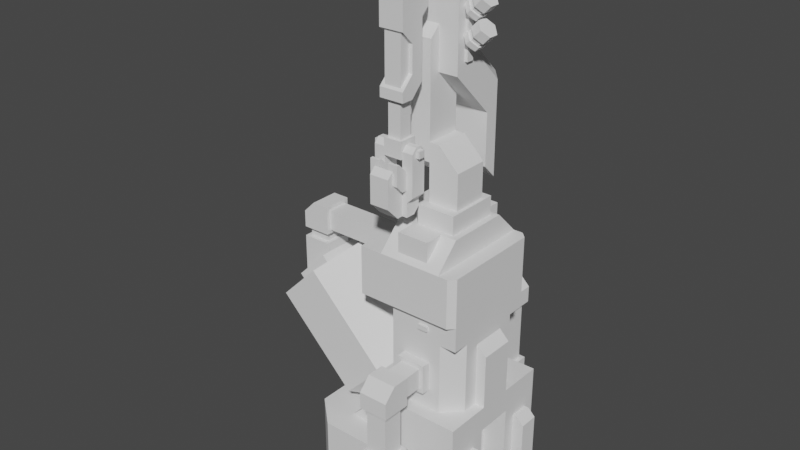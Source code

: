 # Source: fab_tower.blend  (saved by Blender 2.80.75; exported with 4.5.12 LTS)
import bpy
from mathutils import Matrix  # noqa: F401  (used for matrix-valued properties, if any)

bpy.ops.wm.read_factory_settings(use_empty=True)
scene = bpy.context.scene
scene.name = 'Scene'

# ---- collections
col_collection = bpy.data.collections.new('Collection'); scene.collection.children.link(col_collection)

# ---- world
world_world = bpy.data.worlds.new('World'); scene.world = world_world
world_world.use_nodes = True; world_world.node_tree.nodes.clear()
_N = world_world.node_tree.nodes; _L = world_world.node_tree.links
n0 = _N.new('ShaderNodeOutputWorld'); n0.name = 'World Output'; n0.location = (300, 300)
n1 = _N.new('ShaderNodeBackground'); n1.name = 'Background'; n1.location = (10, 300)
n1.inputs[0].default_value = (0.05088, 0.05088, 0.05088, 1.0)
_L.new(n1.outputs[0], n0.inputs[0])
n0.is_active_output = True
world_world.color = (0.05088, 0.05088, 0.05088)
world_world.use_sun_shadow = False
world_world.sun_shadow_jitter_overblur = 0.0

# ---- meshes
me_bot_factory_adv_002 = bpy.data.meshes.new('bot_factory_adv.002')
me_bot_factory_adv_002.from_pydata([(3.811, 0.7849, 1.091), (3.811, -0.7849, 1.091), (3.811, 0.7849, -2.0), (3.811, -0.7849, -2.0), (4.4, 0.7164, 3.091), (4.4, -0.7164, 5.732), (4.4, -0.7164, 3.091), (4.811, -0.7164, 5.323), (4.811, -0.7164, 3.091), (4.811, 0.7164, 5.323), (4.811, 0.7164, 3.091), (4.4, 0.7164, 5.732), (3.707, -2.043, 6.037), (4.4, -1.35, 6.037), (3.707, -2.043, 3.091), (4.4, 1.352, 3.091), (3.707, 2.045, 3.091), (3.068, -3.497, 1.981), (2.213, -3.497, 3.924), (3.068, -3.497, 3.924), (3.068, -4.352, 3.924), (3.068, -4.352, 1.981), (2.213, -3.497, 1.981), (2.213, -4.352, 3.924), (2.213, -4.352, 1.981), (3.241, -4.524, 4.624), (2.041, -4.024, 5.124), (2.041, -3.324, 3.924), (3.241, -4.024, 5.124), (2.041, -4.524, 4.624), (3.068, -2.419, 4.951), (2.213, -2.419, 4.951), (2.213, -3.324, 4.951), (2.213, -2.419, 4.096), (2.213, -3.324, 4.096), (3.068, -3.324, 4.951), (3.068, -2.419, 4.096), (3.068, -3.324, 4.096), (3.241, -3.324, -2.0), (2.041, -3.324, -2.0), (2.041, -1.962, 3.924), (2.041, -2.419, 3.924), (3.241, -2.419, 3.924), (3.241, -1.962, 5.124), (3.241, -1.962, 3.924), (2.041, -1.962, 5.124), (3.241, -2.419, 5.124), (2.681, 4.492, 5.886), (1.981, 3.292, 5.886), (1.981, 4.492, 4.686), (3.181, 4.492, 4.686), (1.981, 3.292, 4.686), (3.181, 3.292, 5.386), (3.181, 3.292, 4.686), (3.181, 4.492, 5.386), (2.681, 3.292, 5.886), (2.041, -4.524, 1.981), (3.241, -4.524, 1.981), (2.041, -4.524, 3.924), (3.241, -4.524, 3.924), (2.041, -2.419, 5.124), (2.041, -3.324, 5.124), (3.241, -3.324, 3.924), (3.241, -3.324, 5.124), (3.241, -4.524, -2.0), (2.041, -3.324, 1.981), (3.241, -3.324, 1.981), (2.041, -4.524, -2.0), (1.981, 4.492, 5.886), (4.4, 1.352, 6.037), (3.707, 2.045, 6.037), (4.4, -1.35, 3.091), (1.517, -2.043, 6.037), (3.008, 4.319, 1.981), (3.008, 4.319, 4.686), (2.153, 4.319, 1.981), (2.153, 4.319, 4.686), (2.153, 3.464, 1.981), (2.153, 3.464, 4.686), (3.008, 3.464, 1.981), (3.008, 3.464, 4.686), (0.6842, 1.936, 3.511), (1.376, -0.01113, 2.819), (1.479, -0.01113, 4.305), (-0.9052, 1.936, 1.921), (0.9788, 0.9622, 2.421), (0.1841, 0.9622, 1.627), (-1.7, -0.01113, 1.126), (-0.2133, -0.01113, 1.229), (0.1841, -0.9845, 1.627), (0.6842, -1.958, 3.511), (0.9788, -0.9845, 2.421), (-4.215, 1.94, 5.227), (-0.9053, -1.958, 1.921), (-1.825, -0.01115, 7.617), (-4.058, -0.9561, 5.384), (-2.779, -0.9561, 6.663), (-4.324, -0.9561, 5.65), (-4.324, 0.9544, 5.65), (-4.058, 0.9544, 5.384), (-2.779, 0.9544, 6.663), (-2.622, 1.94, 6.82), (-2.622, -1.962, 6.82), (-5.011, -0.01115, 4.431), (-3.045, 0.9544, 6.93), (-3.045, -0.9561, 6.93), (-4.215, -1.962, 5.227), (-3.784, -0.6117, 8.892), (-4.284, -0.6117, 8.392), (-3.084, -0.6117, 8.892), (-4.284, -0.6117, 7.692), (-3.084, 0.5883, 8.892), (-4.284, 0.5883, 8.392), (-3.784, 0.5883, 8.892), (0.2239, 0.4158, 7.865), (0.2239, -0.4392, 7.865), (-3.084, 0.4158, 7.865), (-3.084, -0.4392, 7.865), (-3.084, 0.4158, 8.72), (0.2239, -0.4392, 8.72), (0.2239, 0.4158, 8.72), (-3.084, -0.4392, 8.72), (-4.112, 0.4158, 7.692), (-4.112, -0.4392, 7.692), (-4.112, -0.4392, 7.289), (-3.257, -0.4392, 7.692), (-3.257, -0.4392, 7.289), (-3.257, 0.4158, 7.692), (-3.257, 0.4158, 7.289), (-4.112, 0.4158, 7.289), (0.2239, -0.6117, 8.892), (0.2239, 0.5883, 7.692), (0.2239, 0.5883, 8.892), (-4.284, 0.5883, 7.289), (-4.284, -0.6117, 5.69), (-4.284, 0.5883, 5.69), (-4.284, -0.6117, 7.289), (-3.084, -0.6117, 6.89), (-3.084, 0.5883, 6.89), (-3.084, 0.5883, 7.289), (0.2239, -0.6117, 7.692), (-3.084, -0.6117, 7.692), (-4.284, 0.5883, 7.692), (-3.084, 0.5883, 7.692), (-3.084, -0.6117, 7.289), (-2.068, 3.28, 4.686), (-2.068, 4.48, 4.686), (-3.268, 3.98, 4.686), (-2.768, 4.48, 5.886), (-2.068, 3.28, 5.886), (-2.768, 4.48, 4.686), (-3.268, 3.98, 5.886), (-2.24, 3.28, 4.859), (-2.24, 2.407, 4.859), (-3.095, 3.28, 5.714), (-3.095, 3.28, 4.859), (-3.095, 2.407, 5.714), (-3.095, 2.407, 4.859), (-2.24, 2.407, 5.714), (-2.24, 3.28, 5.714), (-2.068, 4.308, 4.859), (-2.068, 4.308, 5.714), (1.981, 4.308, 4.859), (1.981, 3.453, 4.859), (1.981, 3.453, 5.714), (-2.068, 3.453, 4.859), (1.981, 4.308, 5.714), (-2.068, 3.453, 5.714), (-2.068, 1.94, 5.886), (-2.068, 1.94, 4.686), (-2.068, 2.407, 5.886), (-2.068, 2.407, 4.686), (-3.268, 1.94, 4.686), (-3.268, 2.407, 4.686), (-3.268, 2.407, 5.886), (-3.268, 1.94, 5.886), (-2.068, 4.48, 5.886), (-3.268, 3.28, 5.886), (-3.268, 3.28, 4.686), (1.981, 3.292, 1.981), (3.181, 3.292, 1.981), (1.981, 4.492, 1.981), (3.181, 4.492, 1.981), (1.981, 3.292, -2.0), (3.181, 3.292, -2.0), (1.981, 4.492, -2.0), (3.181, 4.492, -2.0), (4.811, -2.616, 3.091), (4.811, 2.616, 3.091), (1.511, 2.616, 3.091), (1.511, -2.616, 3.091), (4.811, -2.616, -2.0), (4.811, 2.616, -2.0), (1.511, 2.616, 0.9906), (1.511, -2.616, 0.9906), (-0.5832, -2.043, 0.9906), (-0.5832, 2.045, 0.9906), (1.511, 2.045, 3.091), (1.511, -2.045, 3.091), (-2.183, -2.043, 0.9906), (-2.183, 2.045, 0.9906), (-2.183, -2.043, -2.0), (-2.183, 2.045, -2.0), (-0.9832, -3.143, 0.9906), (-0.9832, -3.143, -2.0), (-0.9832, 3.145, 0.9906), (-0.9832, 3.145, -2.0), (1.511, 2.616, -2.0), (1.517, 2.045, 0.9906), (1.511, -2.616, -2.0), (1.517, -3.143, -2.0), (1.517, -3.143, 0.9906), (1.517, 3.145, 0.9906), (1.517, 3.145, -2.0), (1.511, -2.045, 0.9906), (0.2168, 2.296, 7.037), (0.2168, -2.293, 7.037), (0.2168, 2.296, 9.037), (0.2168, -2.293, 9.037), (0.7168, 0.7825, 7.037), (0.7168, -0.7801, 7.037), (0.7168, 0.7825, 9.037), (0.7168, -0.7801, 9.037), (0.2168, -1.261, 7.037), (0.2168, -1.261, 9.037), (0.2168, 1.264, 7.037), (0.2168, 1.264, 9.037), (0.7239, 0.5883, 7.692), (0.7239, 0.5883, 8.892), (0.7239, -0.6117, 8.892), (0.7239, -0.6117, 7.692), (4.15, 2.296, 7.037), (4.4, 2.046, 7.037), (4.4, -2.043, 7.037), (4.15, -2.293, 7.037), (4.4, 2.046, 9.037), (4.15, 2.296, 9.037), (4.15, -2.293, 9.037), (4.4, -2.043, 9.037), (4.4, 2.046, 6.037), (4.4, -2.043, 6.037), (1.514, 2.046, 7.037), (1.514, -2.043, 7.037), (1.514, 2.046, 6.037), (3.75, 2.296, 9.037), (3.75, -2.293, 9.037), (1.15, 2.296, 9.037), (1.15, -2.293, 9.037), (3.75, 1.296, 10.04), (3.75, -1.293, 10.04), (1.15, 1.296, 10.04), (1.15, -1.293, 10.04), (3.1, -1.293, 10.04), (1.8, -1.293, 10.04), (3.1, -2.093, 10.04), (1.8, -2.093, 10.04), (3.1, -2.093, 9.237), (1.8, -2.093, 9.237), (3.1, 1.296, 10.04), (1.8, 1.296, 10.04), (3.1, 2.096, 10.04), (1.8, 2.096, 10.04), (3.1, 2.096, 9.237), (1.8, 2.096, 9.237), (4.811, 0.7849, -2.0), (4.811, -0.7849, -2.0), (4.811, -0.7849, 2.091), (4.811, 0.7849, 2.091), (5.311, -1.301, -2.0), (5.311, 1.301, -2.0), (5.311, 2.101, -2.0), (5.311, -2.101, -2.0), (4.811, 2.101, 1.591), (4.811, 1.301, 1.591), (4.811, 2.101, -2.0), (4.811, 1.301, -2.0), (5.011, 1.301, 1.591), (5.311, 1.301, 1.291), (5.311, 2.101, 1.291), (5.011, 2.101, 1.591), (4.811, -1.301, 1.591), (4.811, -2.101, 1.591), (4.811, -1.301, -2.0), (4.811, -2.101, -2.0), (5.011, -2.101, 1.591), (5.311, -2.101, 1.291), (5.311, -1.301, 1.291), (5.011, -1.301, 1.591), (-2.183, 0.2012, 0.5953), (-2.183, -0.1988, 0.3953), (-2.183, -0.1988, 0.5953), (-2.183, 0.2012, 0.3953), (-2.283, 0.2012, 0.5953), (-2.283, -0.1988, 0.5953), (-2.283, -0.1988, 0.3953), (-2.283, 0.2012, 0.3953), (2.758, -2.043, 6.637), (3.158, -2.043, 6.437), (3.158, -2.043, 6.637), (2.758, -2.043, 6.437), (2.758, -2.143, 6.637), (3.158, -2.143, 6.637), (3.158, -2.143, 6.437), (2.758, -2.143, 6.437), (2.758, 2.046, 6.637), (3.158, 2.046, 6.437), (3.158, 2.046, 6.637), (2.758, 2.046, 6.437), (2.758, 2.146, 6.637), (3.158, 2.146, 6.637), (3.158, 2.146, 6.437), (2.758, 2.146, 6.437), (0.9422, -2.043, 10.69), (2.155, -1.651, 10.69), (2.155, -2.043, 10.69), (1.938, -2.043, 11.49), (0.9422, -1.401, 10.94), (1.938, -1.401, 11.49), (2.155, -1.401, 10.94), (0.9422, -1.651, 10.69), (2.388, -1.601, 13.33), (1.938, -1.601, 13.33), (1.159, -1.601, 13.33), (2.388, -2.043, 11.49), (2.388, -1.401, 11.49), (2.155, -2.043, 11.26), (1.938, -1.843, 13.33), (0.9422, -2.043, 11.26), (0.7087, -2.043, 11.49), (1.159, -1.401, 11.49), (1.159, -2.043, 13.13), (1.159, -2.043, 11.49), (1.159, -1.401, 13.13), (0.9422, -1.401, 11.26), (1.938, -2.043, 13.13), (2.388, -1.843, 13.33), (0.7087, -2.043, 13.13), (1.159, -1.843, 13.33), (0.5588, -1.589, 13.22), (0.7087, -1.856, 13.22), (0.5588, -1.856, 13.22), (0.7087, -1.589, 13.22), (0.7087, -1.589, 12.95), (0.7087, -1.856, 12.95), (0.5588, -1.589, 12.95), (0.5588, -1.856, 12.95), (2.538, -1.856, 13.22), (2.388, -1.856, 13.22), (2.538, -1.589, 12.95), (2.538, -1.856, 12.95), (2.388, -1.856, 12.95), (2.388, -1.589, 12.95), (2.538, -1.589, 13.22), (2.388, -1.589, 13.22), (0.7087, -1.401, 13.13), (0.7087, -1.601, 13.33), (0.7087, -1.401, 11.49), (0.7087, -1.843, 13.33), (2.388, -2.043, 13.13), (2.155, -1.401, 11.26), (2.388, -1.401, 13.13), (1.938, -1.401, 13.13), (1.138, -2.558, 12.57), (0.9485, -2.431, 12.82), (0.9485, -2.558, 12.03), (0.9485, -2.257, 11.73), (2.132, -2.257, 11.73), (0.9485, -2.043, 11.73), (1.138, -2.558, 12.03), (0.9485, -2.558, 12.82), (1.342, -2.043, 12.43), (1.138, -2.043, 11.73), (2.132, -2.557, 12.03), (1.942, -2.257, 11.73), (1.942, -2.043, 11.73), (2.132, -2.043, 11.73), (1.738, -2.043, 11.73), (0.9485, -2.043, 12.43), (1.342, -2.431, 12.82), (2.132, -2.043, 12.43), (2.132, -2.431, 12.82), (1.738, -2.431, 12.82), (1.738, -2.558, 12.82), (2.132, -2.558, 12.82), (1.738, -2.167, 12.23), (1.342, -2.395, 12.46), (1.342, -2.167, 11.73), (1.738, -2.167, 11.73), (1.342, -2.558, 12.57), (1.738, -2.395, 12.46), (1.738, -2.043, 12.43), (1.342, -2.167, 12.23), (1.342, -2.043, 11.73), (1.738, -2.558, 12.57), (1.738, -2.558, 12.46), (1.342, -2.558, 12.46), (1.342, -2.558, 12.82), (1.138, -2.801, 12.33), (1.942, -2.043, 10.69), (1.942, -2.801, 11.2), (1.942, -2.557, 12.03), (1.942, -2.801, 12.33), (1.942, -2.294, 10.69), (1.138, -2.801, 11.2), (1.138, -2.294, 10.69), (1.138, -2.257, 11.73), (1.942, -2.558, 12.57), (1.138, -2.043, 10.69), (2.046, -0.8669, 19.17), (2.046, -0.8669, 17.95), (1.046, -0.8669, 17.95), (2.046, -2.151, 18.43), (2.046, -1.41, 19.17), (1.046, -1.41, 19.17), (1.046, -2.151, 18.43), (1.833, 0.2628, 18.79), (1.833, -1.651, 19.2), (1.833, -1.651, 18.93), (1.259, -1.651, 19.2), (1.833, 0.2628, 19.69), (1.833, -0.5745, 18.79), (1.259, -1.169, 19.69), (1.259, 0.2628, 19.69), (1.259, -0.5745, 18.79), (1.259, 0.2628, 18.79), (1.259, -1.651, 18.93), (1.833, -0.5745, 17.81), (1.259, -0.5745, 17.81), (1.259, -1.151, 17.23), (1.833, -1.151, 17.23), (2.046, -2.151, 15.31), (1.168, -2.097, 13.5), (1.168, -1.341, 13.5), (1.925, -1.341, 12.83), (2.046, -1.151, 15.43), (2.046, -1.651, 16.85), (2.046, -1.651, 15.81), (1.046, -2.151, 15.31), (1.046, -1.651, 15.81), (1.046, -1.651, 16.85), (2.046, -2.151, 17.35), (2.046, -1.151, 17.66), (1.046, -1.151, 15.43), (1.893, -2.067, 15.39), (1.893, -2.067, 17.27), (1.2, -2.067, 15.39), (1.2, -2.067, 17.27), (1.2, -1.651, 15.81), (1.2, -1.651, 16.85), (1.893, -1.651, 15.81), (1.893, -1.651, 16.85), (1.278, -1.988, 13.5), (1.815, -1.988, 14.92), (1.815, -1.988, 13.5), (1.046, -2.151, 14.92), (2.046, -2.151, 14.92), (2.046, -1.651, 14.92), (1.046, -1.651, 14.92), (1.925, -2.097, 12.83), (1.168, -1.341, 12.83), (1.278, -1.988, 14.92), (1.278, -1.451, 13.5), (1.815, -1.451, 15.14), (1.815, -1.451, 13.5), (1.278, -1.451, 15.14), (1.925, -2.097, 13.5), (1.168, -2.097, 12.83), (1.925, -1.341, 13.5), (1.656, -1.214, 15.36), (1.656, -1.214, 14.21), (1.436, -1.451, 15.14), (1.436, -1.214, 14.21), (1.436, -1.451, 13.97), (1.436, -1.214, 15.36), (1.656, -1.451, 15.14), (1.656, -1.451, 13.97), (1.742, -1.169, 19.69), (1.35, -1.169, 19.92), (1.35, -1.56, 19.92), (1.35, -1.169, 19.69), (1.35, -1.56, 19.3), (1.742, -1.56, 19.92), (1.742, -1.56, 19.3), (1.742, -1.169, 19.92), (1.833, -1.169, 19.69), (1.046, -1.151, 17.66), (1.046, -2.151, 17.35), (1.046, -0.8669, 19.17), (0.252, 2.06, 14.82), (0.252, 0.8283, 18.38), (0.873, 1.568, 18.38), (0.873, 2.799, 11.07), (2.277, 2.799, 14.82), (2.277, 2.799, 11.07), (0.873, 2.799, 14.82), (2.277, 1.568, 16.06), (2.898, 2.06, 14.82), (2.898, 0.8283, 16.06), (2.277, 1.568, 17.06), (0.873, 1.568, 16.06), (0.873, 1.568, 17.06), (2.277, 1.568, 18.38), (2.898, 1.502, 11.63), (0.252, 1.502, 11.63), (2.094, 0.7357, 14.5), (2.094, -0.7337, 12.34), (2.094, 0.7357, 12.34), (2.094, -0.3066, 17.23), (3.015, 0.3885, 17.71), (3.015, 0.07506, 17.71), (2.889, 0.07506, 17.71), (2.889, 0.07506, 15.98), (2.889, 0.3885, 17.71), (3.015, 0.3885, 15.98), (0.5715, -0.7337, 16.81), (2.094, -0.7337, 16.81), (0.5715, 0.7357, 12.34), (0.5715, -0.3066, 17.23), (0.252, 0.8283, 16.06), (2.898, 1.502, 13.73), (2.277, -0.3066, 18.38), (2.277, 1.965, 18.38), (0.873, 1.965, 18.38), (0.873, -0.3066, 18.38), (0.5715, 0.7357, 14.5), (3.015, 0.07507, 15.98), (2.889, 0.3885, 15.98), (0.252, 2.06, 11.07), (0.873, 1.966, 17.46), (2.277, 1.966, 17.46), (2.277, -0.3066, 19.51), (2.277, 0.8283, 19.51), (0.873, 0.8283, 19.51), (0.873, -0.3066, 19.51), (0.5715, -0.3185, 11.93), (2.898, 0.8283, 18.38), (2.898, -0.3066, 15.54), (2.898, -0.3066, 18.38), (0.252, -0.3066, 18.38), (0.252, -0.3066, 15.54), (0.252, 1.502, 13.73), (2.898, 2.06, 11.07), (2.094, -0.3185, 11.93), (0.5715, -0.7337, 12.34), (0.5715, 0.3205, 11.93), (2.094, 0.3205, 11.93), (3.475, -1.116, 10.8), (1.437, 0.6529, 10.8), (1.895, 1.116, 10.8), (1.895, 1.116, 10.03), (1.437, -0.6523, 10.8), (1.437, -0.6523, 10.03), (1.895, -1.116, 10.03), (1.895, -1.116, 10.8), (3.475, 1.116, 10.03), (3.475, -1.116, 10.03), (3.475, 1.116, 10.8), (1.437, 0.6529, 10.03), (2.496, -0.7344, 13.09), (2.094, 0.7351, 13.09), (3.343, -0.7344, 12.24), (3.343, -0.7344, 10.8), (3.343, 0.7351, 10.8), (2.094, -0.7344, 13.09), (2.094, 0.7351, 10.8), (2.094, -0.7344, 10.8), (3.343, 0.7351, 12.24), (2.496, 0.7351, 13.09), (0.1353, 0.3885, 17.71), (0.1353, 0.07506, 17.71), (0.2613, 0.07506, 17.71), (0.2613, 0.07506, 15.98), (0.2613, 0.3885, 17.71), (0.1353, 0.3885, 15.98), (0.1353, 0.07507, 15.98), (0.2613, 0.3885, 15.98), (3.345, 0.02929, 17.47), (3.345, 0.4292, 17.47), (2.855, 0.02929, 17.96), (3.008, 0.4292, 18.12), (3.498, 0.4292, 17.63), (3.253, 0.6292, 17.87), (3.934, 0.4297, 18.06), (3.689, 0.6301, 18.31), (2.854, 0.2293, 17.47), (3.1, 0.6292, 17.72), (2.855, 0.4292, 17.96), (3.1, -0.1707, 17.72), (3.449, 0.389, 17.68), (3.599, 0.06948, 17.83), (3.403, 0.5488, 18.02), (3.599, 0.389, 17.83), (3.253, 0.5488, 17.87), (3.208, 0.389, 18.22), (3.058, 0.389, 18.07), (3.058, 0.06948, 18.07), (3.208, 0.06948, 18.22), (3.449, 0.06948, 17.68), (3.403, -0.09028, 18.02), (3.253, -0.09028, 17.87), (3.649, 0.4297, 17.78), (3.443, 0.4297, 18.55), (3.158, 0.4297, 18.27), (3.443, 0.02885, 18.55), (3.689, -0.1716, 18.31), (3.649, 0.02885, 17.78), (3.934, 0.02885, 18.06), (3.158, 0.02885, 18.27), (3.403, -0.1716, 18.02), (3.403, 0.6301, 18.02), (3.498, 0.02929, 17.63), (3.008, 0.02929, 18.12), (3.253, -0.1707, 17.87), (3.345, 0.02929, 16.44), (3.498, 0.02929, 16.59), (3.253, -0.1707, 16.84), (2.855, 0.02929, 16.93), (3.1, -0.1707, 16.68), (3.008, 0.4292, 17.08), (3.498, 0.4292, 16.59), (3.253, 0.6292, 16.84), (3.345, 0.4292, 16.44), (3.689, -0.1716, 17.27), (3.1, 0.6292, 16.68), (2.855, 0.4292, 16.93), (2.854, 0.2293, 16.44), (3.449, 0.06948, 16.64), (3.449, 0.389, 16.64), (3.403, 0.5488, 16.99), (3.599, 0.389, 16.79), (3.253, 0.5488, 16.84), (3.208, 0.389, 17.18), (3.058, 0.389, 17.03), (3.058, 0.06948, 17.03), (3.253, -0.09028, 16.84), (3.208, 0.06948, 17.18), (3.403, -0.09028, 16.99), (3.599, 0.06948, 16.79), (3.934, 0.02885, 17.03), (3.934, 0.4297, 17.03), (3.689, 0.6301, 17.27), (3.649, 0.4297, 16.74), (3.158, 0.4297, 17.23), (3.443, 0.4297, 17.52), (3.443, 0.02885, 17.52), (3.158, 0.02885, 17.23), (3.403, -0.1716, 16.99), (3.649, 0.02885, 16.74), (3.403, 0.6301, 16.99), (3.008, 0.02929, 17.08), (-0.1952, 0.02929, 17.47), (-0.1952, 0.4292, 17.47), (0.2946, 0.02929, 17.96), (0.1417, 0.4292, 18.12), (-0.3481, 0.4292, 17.63), (-0.1032, 0.6292, 17.87), (-0.7842, 0.4297, 18.06), (-0.5388, 0.6301, 18.31), (0.2959, 0.2293, 17.47), (0.04967, 0.6292, 17.72), (0.2946, 0.4292, 17.96), (0.04967, -0.1707, 17.72), (-0.2989, 0.389, 17.68), (-0.4491, 0.06948, 17.83), (-0.2534, 0.5488, 18.02), (-0.4491, 0.389, 17.83), (-0.1032, 0.5488, 17.87), (-0.05771, 0.389, 18.22), (0.09243, 0.389, 18.07), (0.09243, 0.06948, 18.07), (-0.05771, 0.06948, 18.22), (-0.2989, 0.06948, 17.68), (-0.2534, -0.09028, 18.02), (-0.1032, -0.09028, 17.87), (-0.4988, 0.4297, 17.78), (-0.2934, 0.4297, 18.55), (-0.007942, 0.4297, 18.27), (-0.2934, 0.02885, 18.55), (-0.5388, -0.1716, 18.31), (-0.4988, 0.02885, 17.78), (-0.7842, 0.02885, 18.06), (-0.007942, 0.02885, 18.27), (-0.2534, -0.1716, 18.02), (-0.2534, 0.6301, 18.02), (-0.3481, 0.02929, 17.63), (0.1417, 0.02929, 18.12), (-0.1032, -0.1707, 17.87), (-0.1952, 0.02929, 16.44), (-0.3481, 0.02929, 16.59), (-0.1032, -0.1707, 16.84), (0.2946, 0.02929, 16.93), (0.04967, -0.1707, 16.68), (0.1417, 0.4292, 17.08), (-0.3481, 0.4292, 16.59), (-0.1032, 0.6292, 16.84), (-0.1952, 0.4292, 16.44), (-0.5388, -0.1716, 17.27), (0.04967, 0.6292, 16.68), (0.2946, 0.4292, 16.93), (0.2959, 0.2293, 16.44), (-0.2989, 0.06948, 16.64), (-0.2989, 0.389, 16.64), (-0.2534, 0.5488, 16.99), (-0.4491, 0.389, 16.79), (-0.1032, 0.5488, 16.84), (-0.05771, 0.389, 17.18), (0.09243, 0.389, 17.03), (0.09243, 0.06948, 17.03), (-0.1032, -0.09028, 16.84), (-0.05771, 0.06948, 17.18), (-0.2534, -0.09028, 16.99), (-0.4491, 0.06948, 16.79), (-0.7842, 0.02885, 17.03), (-0.7842, 0.4297, 17.03), (-0.5388, 0.6301, 17.27), (-0.4988, 0.4297, 16.74), (-0.007942, 0.4297, 17.23), (-0.2934, 0.4297, 17.52), (-0.2934, 0.02885, 17.52), (-0.007942, 0.02885, 17.23), (-0.2534, -0.1716, 16.99), (-0.4988, 0.02885, 16.74), (-0.2534, 0.6301, 16.99), (0.1417, 0.02929, 17.08)], [], [(1, 3, 2, 0), (151, 177, 149, 176, 148), (113, 107, 109, 111), (128, 129, 122, 127), (5, 7, 9, 11), (70, 16, 197, 243), (56, 67, 64, 57), (24, 21, 20, 23), (42, 44, 43, 46), (47, 54, 50, 49, 68), (101, 94, 83, 81), (68, 49, 51, 48), (80, 79, 73, 74), (105, 96, 100, 104), (118, 120, 114, 116), (124, 126, 125, 123), (142, 143, 141, 110), (139, 144, 137, 138), (145, 146, 176, 149), (170, 174, 175, 168), (161, 166, 162, 160), (26, 29, 25, 28), (133, 139, 138, 135), (108, 107, 113, 112), (32, 35, 30, 31), (61, 63, 62, 27), (65, 39, 67, 56), (78, 77, 79, 80), (118, 121, 119, 120), (66, 38, 39, 65), (84, 86, 88, 87), (102, 90, 83, 94), (172, 173, 171, 169), (6, 8, 7, 5), (129, 124, 123, 122), (107, 108, 110, 141, 109), (192, 207, 193, 189, 188), (4, 11, 9, 10), (57, 64, 38, 66), (21, 17, 19, 20), (33, 36, 37, 34), (26, 61, 27, 58, 29), (32, 31, 33, 34), (68, 48, 55, 47), (28, 25, 59, 62, 63), (53, 50, 54, 52), (40, 41, 60, 45), (51, 53, 52, 55, 48), (42, 41, 40, 44), (58, 27, 62, 59), (72, 198, 14, 12), (66, 65, 56, 57), (243, 197, 198, 72), (49, 50, 53, 51), (60, 41, 42, 46), (106, 103, 87, 93), (93, 89, 91, 90), (83, 90, 91, 82), (76, 74, 73, 75), (98, 99, 95, 97), (126, 128, 127, 125), (92, 101, 81, 84), (105, 97, 95, 96), (112, 113, 111, 143, 142), (136, 144, 139, 133), (119, 121, 117, 115), (117, 116, 114, 115), (142, 110, 108, 112), (92, 84, 87, 103), (132, 131, 140, 130), (151, 147, 178, 177), (178, 145, 149, 177), (161, 167, 164, 166), (171, 173, 174, 170), (167, 165, 163, 164), (173, 172, 175, 174), (165, 160, 162, 163), (90, 102, 106, 93), (176, 146, 150, 148), (154, 156, 158, 159), (157, 155, 152, 153), (61, 26, 28, 63), (12, 14, 71, 13), (70, 69, 15, 16), (104, 98, 97, 105), (93, 87, 88, 89), (109, 141, 143, 111), (104, 100, 99, 98), (144, 136, 134, 137), (153, 152, 159, 158), (35, 37, 36, 30), (47, 55, 52, 54), (81, 83, 82, 85), (76, 75, 77, 78), (133, 135, 134, 136), (92, 103, 106, 102, 94, 101), (150, 147, 151, 148), (147, 150, 146, 145, 178), (155, 157, 156, 154), (17, 22, 18, 19), (22, 24, 23, 18), (45, 60, 46, 43), (84, 81, 85, 86), (58, 59, 25, 29), (169, 171, 170, 168), (182, 181, 179, 180), (182, 180, 184, 186), (180, 179, 183, 184), (179, 181, 185, 183), (181, 182, 186, 185), (197, 16, 15, 4, 10, 188, 189), (194, 209, 191, 187, 190), (198, 197, 196, 195), (207, 213, 212, 193), (6, 5, 11, 4, 15, 69, 13, 71), (6, 71, 14, 198, 190, 187, 8), (199, 200, 202, 201), (199, 201, 204, 203), (196, 208, 193, 212, 205, 200, 199, 203, 211, 194, 214, 195), (202, 200, 205, 206), (194, 211, 210, 209), (206, 205, 212, 213), (203, 204, 210, 211), (195, 214, 198), (194, 190, 198, 214), (193, 208, 197, 189), (196, 197, 208), (221, 222, 224, 218, 237, 238, 235, 236, 217, 226), (223, 216, 218, 224), (233, 232, 235, 238), (225, 219, 221, 226), (219, 220, 222, 221), (216, 234, 237, 218), (231, 215, 217, 236), (220, 223, 224, 222), (215, 225, 226, 217), (132, 228, 227, 131), (130, 229, 228, 132), (131, 227, 230, 140), (140, 230, 229, 130), (233, 238, 237, 234), (235, 232, 231, 236), (242, 241, 243, 72), (233, 242, 241, 232), (13, 240, 12), (70, 239, 69), (232, 239, 70, 243, 241), (69, 239, 232, 233, 240, 13), (72, 12, 240, 233, 242), (223, 220, 219, 225, 215, 231, 232, 241, 242, 233, 234, 216), (245, 249, 251, 247), (244, 246, 250, 248), (250, 251, 249, 248), (245, 244, 248, 249), (251, 250, 246, 247), (253, 255, 254, 252), (255, 257, 256, 254), (254, 256, 252), (255, 253, 257), (259, 258, 260, 261), (261, 260, 262, 263), (260, 258, 262), (261, 263, 259), (7, 8, 10, 9), (267, 0, 2, 264), (265, 3, 1, 266), (266, 1, 0, 267), (187, 191, 265, 266, 267, 264, 192, 188, 10, 8), (276, 273, 275, 269, 277), (270, 274, 272, 279, 278), (270, 278, 277, 269), (284, 281, 283, 271, 285), (278, 279, 276, 277), (279, 272, 273, 276), (268, 282, 280, 287, 286), (268, 286, 285, 271), (286, 287, 284, 285), (287, 280, 281, 284), (292, 295, 294, 293), (288, 291, 295, 292), (289, 290, 293, 294), (291, 289, 294, 295), (290, 288, 292, 293), (300, 303, 302, 301), (296, 299, 303, 300), (297, 298, 301, 302), (299, 297, 302, 303), (298, 296, 300, 301), (308, 309, 310, 311), (304, 308, 311, 307), (305, 310, 309, 306), (307, 311, 310, 305), (306, 309, 308, 304), (410, 487, 408, 409), (512, 510, 509, 508), (567, 559, 563, 558), (535, 497, 495, 498, 501), (508, 509, 525, 513), (402, 404, 407, 398), (499, 494, 488, 518), (531, 532, 533, 530), (562, 566, 560, 561), (413, 414, 411, 412), (459, 432, 467, 433), (446, 445, 443, 444), (350, 351, 348, 349), (338, 340, 339, 341), (370, 392, 376, 390, 379, 375, 374, 398, 407, 371, 367, 377), (437, 454, 455, 430), (476, 479, 477, 483), (541, 493, 492, 496), (495, 497, 496, 492), (460, 451, 461, 464), (470, 472, 471, 473), (460, 452, 453, 451), (356, 333, 327, 328), (330, 331, 329, 332, 322, 337), (361, 317, 315, 334, 326, 321), (326, 335, 320, 321), (564, 565, 563, 559), (411, 414, 486, 440), (316, 318, 313, 319), (381, 380, 379, 390), (392, 386, 387, 376), (389, 385, 395, 394), (487, 413, 412, 408), (463, 453, 452, 462), (416, 418, 425, 417), (420, 423, 424, 415), (525, 511, 526, 513), (440, 486, 439, 435), (428, 427, 426, 429), (466, 459, 433, 458), (471, 469, 468, 473), (500, 499, 518, 489, 490), (421, 418, 416, 484), (414, 413, 487, 410, 485, 442, 457, 454, 437, 438, 439, 486), (508, 513, 526, 512), (523, 490, 489, 538), (521, 522, 532, 531), (528, 522, 521, 529), (433, 467, 465, 458), (400, 406, 401, 399, 402, 398, 374, 373), (554, 549, 548, 556), (545, 542, 534, 544), (436, 438, 437, 430), (349, 348, 352, 346), (384, 391, 385, 389), (475, 469, 471, 472), (553, 546, 556, 548, 547, 550), (541, 527, 491, 493), (373, 374, 375, 366), (337, 357, 336, 330), (481, 482, 476, 483), (478, 477, 479, 480), (491, 494, 492, 493), (536, 537, 520, 523, 538, 539), (504, 506, 516, 524), (357, 337, 322, 355), (323, 325, 359, 324), (329, 331, 315, 317), (359, 325, 314, 313, 318), (321, 320, 360, 361), (397, 403, 399, 401), (316, 319, 312, 327, 333), (329, 317, 361, 360, 324, 359, 318, 316, 333, 356, 354, 332), (345, 344, 342, 343), (354, 356, 328, 336, 357, 355), (352, 348, 351, 353), (346, 347, 350, 349), (344, 345, 340, 338), (353, 347, 346, 352), (403, 404, 402, 399), (393, 388, 362, 397, 401, 406), (334, 315, 331, 330, 336, 328, 327, 312, 314, 325, 323, 358), (365, 364, 369, 363, 377, 367), (369, 364, 368, 362, 388, 396), (364, 365, 405, 368), (405, 365, 367, 371), (372, 366, 375, 379, 380, 383), (400, 373, 366, 372), (335, 326, 334, 358), (363, 378, 370, 377), (369, 396, 378, 363), (454, 457, 456, 455), (384, 387, 386, 391), (393, 394, 395, 388), (498, 495, 499, 500), (393, 382, 381, 390, 376, 387, 384, 389, 394), (382, 393, 406, 400, 372, 383), (370, 378, 396, 388, 395, 385, 391, 386, 392), (485, 410, 409, 441), (354, 355, 322, 332), (424, 422, 419, 415), (422, 424, 423, 427, 428, 425, 418, 421), (426, 427, 423, 420), (429, 417, 425, 428), (439, 438, 436, 435), (467, 432, 431, 465), (459, 466, 431, 432), (419, 484, 416, 417, 429, 426, 420, 415), (431, 466, 458, 465), (461, 463, 462, 464), (481, 483, 477, 478), (481, 478, 480, 482), (442, 485, 441, 434), (494, 491, 527, 488), (440, 435, 436, 430, 455, 456, 434, 441, 409, 408, 412, 411), (474, 468, 469, 475), (510, 511, 525, 509), (545, 506, 504, 507, 515, 505, 542), (540, 503, 502, 519), (457, 442, 434, 456), (495, 492, 494, 499), (498, 500, 528, 529), (515, 514, 543, 505), (319, 313, 314, 312), (530, 533, 523, 520), (554, 556, 546, 555), (522, 528, 500, 490, 523, 533, 532), (531, 530, 520, 501, 498, 529, 521), (541, 496, 497, 535, 537, 536, 519, 502), (446, 448, 447, 445), (502, 503, 527, 541), (520, 537, 535, 501), (546, 553, 552, 555), (540, 539, 538, 489, 518, 488, 527, 503), (536, 539, 540, 519), (517, 524, 516, 544, 534, 543, 514), (557, 551, 550, 547), (506, 545, 544, 516), (505, 543, 534, 542), (551, 552, 553, 550), (564, 559, 567, 566, 562), (560, 558, 563, 565, 561), (566, 567, 558, 560), (335, 358, 323, 324, 360, 320), (548, 549, 557, 547), (339, 340, 345, 343), (382, 383, 380, 381), (449, 450, 444, 443), (507, 517, 514, 515), (368, 405, 371, 407, 404, 403, 397, 362), (484, 419, 422, 421), (341, 342, 344, 338), (554, 555, 552, 551, 557, 549), (572, 568, 569, 570), (568, 573, 574, 569), (574, 573, 575, 571), (568, 572, 575, 573), (570, 569, 574, 571), (597, 589, 598, 599), (619, 614, 613, 621), (576, 584, 577), (577, 584, 585), (585, 584, 586), (586, 584, 578), (578, 584, 587), (587, 584, 576), (615, 617, 613, 614), (583, 609, 602, 601), (593, 594, 595, 596), (582, 600, 609, 583), (590, 592, 594, 593), (611, 612, 610, 580, 581, 579), (605, 608, 607, 602, 609, 600), (605, 606, 604, 608), (613, 625, 621), (621, 625, 623), (623, 625, 624), (624, 625, 616), (616, 625, 617), (617, 625, 613), (619, 621, 623, 620), (639, 638, 647, 641), (649, 615, 614, 619, 620, 618), (642, 648, 641, 647, 646, 645), (630, 632, 631, 628), (602, 607, 603, 601), (615, 649, 616, 617), (634, 636, 635, 633), (610, 612, 587, 576), (578, 611, 579, 586), (580, 610, 576, 577), (620, 623, 624, 618), (591, 589, 597, 588), (598, 596, 595, 599), (603, 604, 606, 582, 583, 601), (588, 592, 590, 591), (582, 606, 605, 600), (604, 603, 607, 608), (622, 644, 645, 646), (642, 645, 644, 643), (638, 639, 640, 643, 644, 622), (639, 641, 648, 640), (640, 648, 642, 643), (581, 585, 586, 579), (616, 649, 618, 624), (632, 633, 635, 631), (626, 637, 636, 634), (647, 638, 622, 646), (629, 637, 626, 627), (612, 611, 578, 587), (580, 577, 585, 581), (627, 630, 628, 629), (671, 673, 672, 663), (693, 695, 687, 688), (650, 651, 658), (651, 659, 658), (659, 660, 658), (660, 652, 658), (652, 661, 658), (661, 650, 658), (689, 688, 687, 691), (657, 675, 676, 683), (667, 670, 669, 668), (656, 657, 683, 674), (664, 667, 668, 666), (685, 653, 655, 654, 684, 686), (679, 674, 683, 676, 681, 682), (679, 682, 678, 680), (687, 695, 699), (695, 697, 699), (697, 698, 699), (698, 690, 699), (690, 691, 699), (691, 687, 699), (693, 694, 697, 695), (713, 715, 721, 712), (723, 692, 694, 693, 688, 689), (716, 719, 720, 721, 715, 722), (704, 702, 705, 706), (676, 675, 677, 681), (689, 691, 690, 723), (708, 707, 709, 710), (684, 650, 661, 686), (652, 660, 653, 685), (654, 651, 650, 684), (694, 692, 698, 697), (665, 662, 671, 663), (672, 673, 669, 670), (677, 675, 657, 656, 680, 678), (662, 665, 664, 666), (656, 674, 679, 680), (678, 682, 681, 677), (696, 720, 719, 718), (716, 717, 718, 719), (712, 696, 718, 717, 714, 713), (713, 714, 722, 715), (714, 717, 716, 722), (655, 653, 660, 659), (690, 698, 692, 723), (706, 705, 709, 707), (700, 708, 710, 711), (721, 720, 696, 712), (703, 701, 700, 711), (686, 661, 652, 685), (654, 655, 659, 651), (701, 703, 702, 704)])
_uv = me_bot_factory_adv_002.uv_layers.new(name='UVMap')
_uv.uv.foreach_set('vector', [0.2528, 0.7109, 0.2528, 0.609, 0.3045, 0.609, 0.3045, 0.7109, 0.5216, 0.5549, 0.5447, 0.5549, 0.5447, 0.5944, 0.5051, 0.5944, 0.5051, 0.5714, 0.7692, 0.7186, 0.7297, 0.7186, 0.7297, 0.6955, 0.7692, 0.6955, 0.523, 0.03318, 0.523, 0.06136, 0.5097, 0.06136, 0.5097, 0.03318, 0.4958, 0.8712, 0.4957, 0.8521, 0.543, 0.8521, 0.543, 0.8712, 0.995, 0.288, 0.8978, 0.288, 0.8978, 0.2156, 0.9949, 0.2157, 0.04455, 0.5903, 0.04455, 0.459, 0.08411, 0.459, 0.08411, 0.5903, 0.5675, 0.005, 0.5957, 0.005, 0.5957, 0.06902, 0.5675, 0.06902, 0.8789, 0.6028, 0.8943, 0.6028, 0.8943, 0.6424, 0.8789, 0.6424, 0.5051, 0.6705, 0.5216, 0.654, 0.5447, 0.654, 0.5447, 0.6935, 0.5051, 0.6935, 0.005, 0.3017, 0.005, 0.2275, 0.1592, 0.2275, 0.1592, 0.3017, 0.7692, 0.765, 0.7692, 0.8045, 0.7297, 0.8045, 0.7297, 0.765, 0.5362, 0.109, 0.6254, 0.109, 0.6254, 0.1372, 0.5362, 0.1372, 0.2618, 0.5876, 0.2494, 0.5876, 0.2494, 0.5246, 0.2618, 0.5246, 0.7444, 0.1372, 0.6354, 0.1372, 0.6354, 0.109, 0.7444, 0.109, 0.523, 0.08955, 0.523, 0.1177, 0.5097, 0.1177, 0.5097, 0.08955, 0.7692, 0.765, 0.7692, 0.8045, 0.7297, 0.8045, 0.7297, 0.765, 0.553, 0.7921, 0.553, 0.7526, 0.5661, 0.7526, 0.5661, 0.7921, 0.7692, 0.6559, 0.7692, 0.6955, 0.7297, 0.6955, 0.7297, 0.6559, 0.8789, 0.6028, 0.8393, 0.6028, 0.8393, 0.5874, 0.8789, 0.5874, 0.7544, 0.1372, 0.8879, 0.1372, 0.8879, 0.1653, 0.7544, 0.1653, 0.7297, 0.7419, 0.7297, 0.7186, 0.7692, 0.7186, 0.7692, 0.7419, 0.553, 0.8317, 0.553, 0.7921, 0.5661, 0.7921, 0.6057, 0.8317, 0.7297, 0.7419, 0.7297, 0.7186, 0.7692, 0.7186, 0.7692, 0.7419, 0.858, 0.473, 0.858, 0.4448, 0.8879, 0.4448, 0.8879, 0.473, 0.7297, 0.765, 0.7692, 0.765, 0.7692, 0.8045, 0.7297, 0.8045, 0.005, 0.5903, 0.005, 0.459, 0.04455, 0.459, 0.04455, 0.5903, 0.5362, 0.0808, 0.6254, 0.0808, 0.6254, 0.109, 0.5362, 0.109, 0.7444, 0.1372, 0.7444, 0.1653, 0.6354, 0.1653, 0.6354, 0.1372, 0.1237, 0.5903, 0.1237, 0.459, 0.1632, 0.459, 0.1632, 0.5903, 0.1592, 0.3759, 0.2047, 0.3941, 0.2047, 0.4312, 0.1592, 0.45, 0.005, 0.1533, 0.1592, 0.1533, 0.1592, 0.2275, 0.005, 0.2275, 0.8393, 0.6578, 0.8393, 0.6424, 0.8789, 0.6424, 0.8789, 0.6578, 0.947, 0.9196, 0.947, 0.9061, 0.8734, 0.9061, 0.86, 0.9196, 0.523, 0.06136, 0.523, 0.08955, 0.5097, 0.08955, 0.5097, 0.06136, 0.5051, 0.6705, 0.5216, 0.654, 0.5447, 0.654, 0.5447, 0.6935, 0.5051, 0.6935, 0.8222, 0.8175, 0.8222, 0.7087, 0.9208, 0.7087, 0.99, 0.7087, 0.99, 0.8175, 0.947, 0.9196, 0.86, 0.9196, 0.8734, 0.9061, 0.947, 0.9061, 0.08411, 0.5903, 0.08411, 0.459, 0.1237, 0.459, 0.1237, 0.5903, 0.5957, 0.005, 0.6239, 0.005, 0.6239, 0.06902, 0.5957, 0.06902, 0.8879, 0.3885, 0.8879, 0.4167, 0.858, 0.4167, 0.858, 0.3885, 0.5216, 0.4558, 0.5447, 0.4558, 0.5447, 0.4953, 0.5051, 0.4953, 0.5051, 0.4722, 0.858, 0.473, 0.8879, 0.473, 0.8879, 0.5012, 0.858, 0.5012, 0.7692, 0.765, 0.7297, 0.765, 0.7297, 0.7419, 0.7692, 0.7419, 0.5051, 0.4722, 0.5216, 0.4558, 0.5447, 0.4558, 0.5447, 0.4953, 0.5051, 0.4953, 0.7297, 0.6955, 0.7692, 0.6955, 0.7692, 0.7186, 0.7297, 0.7186, 0.824, 0.6028, 0.8393, 0.6028, 0.8393, 0.6424, 0.824, 0.6424, 0.5447, 0.644, 0.5051, 0.644, 0.5051, 0.6209, 0.5216, 0.6044, 0.5447, 0.6044, 0.8789, 0.6028, 0.8393, 0.6028, 0.8393, 0.5874, 0.8789, 0.5874, 0.7297, 0.6955, 0.7297, 0.6559, 0.7692, 0.6559, 0.7692, 0.6955, 0.995, 0.5138, 0.8979, 0.514, 0.8979, 0.4416, 0.995, 0.4416, 0.275, 0.8355, 0.275, 0.7959, 0.3145, 0.7959, 0.3145, 0.8355, 0.9949, 0.2157, 0.8978, 0.2156, 0.8979, 0.0808, 0.995, 0.08092, 0.7692, 0.6559, 0.7692, 0.6955, 0.7297, 0.6955, 0.7297, 0.6559, 0.8393, 0.6424, 0.8393, 0.6028, 0.8789, 0.6028, 0.8789, 0.6424, 0.005, 0.07917, 0.005, 0.005, 0.1592, 0.005, 0.1592, 0.07917, 0.1592, 0.07917, 0.2047, 0.09793, 0.2047, 0.135, 0.1592, 0.1533, 0.1592, 0.2275, 0.1592, 0.1533, 0.2047, 0.172, 0.2047, 0.209, 0.5362, 0.1653, 0.5362, 0.1372, 0.6254, 0.1372, 0.6254, 0.1653, 0.3214, 0.5246, 0.3339, 0.5246, 0.3339, 0.5876, 0.3214, 0.5876, 0.523, 0.005, 0.523, 0.03318, 0.5097, 0.03318, 0.5097, 0.005, 0.005, 0.3759, 0.005, 0.3017, 0.1592, 0.3017, 0.1592, 0.3759, 0.2618, 0.5876, 0.3214, 0.5876, 0.3214, 0.6, 0.2618, 0.6, 0.5051, 0.6705, 0.5216, 0.654, 0.5447, 0.654, 0.5447, 0.6935, 0.5051, 0.6935, 0.5353, 0.9208, 0.4958, 0.9208, 0.4958, 0.8812, 0.5353, 0.8812, 0.6354, 0.1653, 0.7444, 0.1653, 0.7444, 0.1935, 0.6354, 0.1935, 0.7444, 0.0808, 0.7444, 0.109, 0.6354, 0.109, 0.6354, 0.0808, 0.7692, 0.765, 0.7297, 0.765, 0.7297, 0.7419, 0.7692, 0.7419, 0.005, 0.3759, 0.1592, 0.3759, 0.1592, 0.45, 0.005, 0.45, 0.8393, 0.6028, 0.8789, 0.6028, 0.8789, 0.6424, 0.8393, 0.6424, 0.7297, 0.7419, 0.7692, 0.7419, 0.7692, 0.765, 0.7297, 0.765, 0.7692, 0.765, 0.7692, 0.8045, 0.7297, 0.8045, 0.7297, 0.765, 0.7544, 0.1372, 0.7544, 0.109, 0.8879, 0.109, 0.8879, 0.1372, 0.8789, 0.6424, 0.8393, 0.6424, 0.8393, 0.6028, 0.8789, 0.6028, 0.7544, 0.109, 0.7544, 0.0808, 0.8879, 0.0808, 0.8879, 0.109, 0.8393, 0.6424, 0.824, 0.6424, 0.824, 0.6028, 0.8393, 0.6028, 0.7544, 0.1935, 0.7544, 0.1653, 0.8879, 0.1653, 0.8879, 0.1935, 0.1592, 0.1533, 0.005, 0.1533, 0.005, 0.07917, 0.1592, 0.07917, 0.7297, 0.6955, 0.7692, 0.6955, 0.7692, 0.7186, 0.7297, 0.7186, 0.9186, 0.38, 0.9186, 0.3512, 0.9467, 0.3512, 0.9467, 0.38, 0.8904, 0.3512, 0.8904, 0.38, 0.8622, 0.38, 0.8622, 0.3512, 0.7297, 0.765, 0.7297, 0.7419, 0.7692, 0.7419, 0.7692, 0.765, 0.995, 0.4416, 0.8979, 0.4416, 0.8979, 0.4093, 0.995, 0.4093, 0.995, 0.288, 0.995, 0.3203, 0.8979, 0.3203, 0.8978, 0.288, 0.2618, 0.5246, 0.3214, 0.5246, 0.3214, 0.5876, 0.2618, 0.5876, 0.1592, 0.07917, 0.1592, 0.005, 0.2047, 0.02389, 0.2047, 0.06094, 0.7297, 0.6955, 0.7297, 0.6559, 0.7692, 0.6559, 0.7692, 0.6955, 0.2618, 0.5246, 0.2618, 0.5122, 0.3214, 0.5122, 0.3214, 0.5246, 0.615, 0.5214, 0.6545, 0.5214, 0.6545, 0.5741, 0.615, 0.5345, 0.9749, 0.3512, 0.9749, 0.38, 0.9467, 0.38, 0.9467, 0.3512, 0.858, 0.4448, 0.858, 0.4167, 0.8879, 0.4167, 0.8879, 0.4448, 0.7692, 0.7419, 0.7297, 0.7419, 0.7297, 0.7186, 0.7692, 0.7186, 0.1592, 0.3017, 0.1592, 0.2275, 0.2047, 0.246, 0.2047, 0.2831, 0.5362, 0.1653, 0.6254, 0.1653, 0.6254, 0.1935, 0.5362, 0.1935, 0.553, 0.8317, 0.6057, 0.8317, 0.6057, 0.8712, 0.553, 0.8712, 0.4343, 0.4541, 0.3601, 0.4541, 0.323, 0.3898, 0.3601, 0.3255, 0.4343, 0.3255, 0.4715, 0.3898, 0.7692, 0.7186, 0.7692, 0.7419, 0.7297, 0.7419, 0.7297, 0.7186, 0.5051, 0.5218, 0.5216, 0.5053, 0.5447, 0.5053, 0.5447, 0.5449, 0.5051, 0.5449, 0.8904, 0.38, 0.8904, 0.3512, 0.9186, 0.3512, 0.9186, 0.38, 0.6239, 0.005, 0.652, 0.005, 0.652, 0.06902, 0.6239, 0.06902, 0.5393, 0.005, 0.5675, 0.005, 0.5675, 0.06902, 0.5393, 0.06902, 0.8393, 0.6578, 0.8393, 0.6424, 0.8789, 0.6424, 0.8789, 0.6578, 0.1592, 0.3759, 0.1592, 0.3017, 0.2047, 0.3201, 0.2047, 0.3571, 0.7297, 0.6955, 0.7692, 0.6955, 0.7692, 0.7186, 0.7297, 0.7186, 0.8943, 0.6424, 0.8789, 0.6424, 0.8789, 0.6028, 0.8943, 0.6028, 0.3235, 0.8355, 0.3235, 0.7959, 0.3631, 0.7959, 0.3631, 0.8355, 0.2438, 0.6784, 0.2438, 0.7179, 0.1126, 0.7179, 0.1126, 0.6784, 0.2438, 0.7179, 0.2438, 0.7575, 0.1126, 0.7575, 0.1126, 0.7179, 0.2438, 0.5993, 0.2438, 0.6388, 0.1126, 0.6388, 0.1126, 0.5993, 0.2438, 0.6388, 0.2438, 0.6784, 0.1126, 0.6784, 0.1126, 0.6388, 0.5869, 0.8812, 0.5869, 0.9536, 0.564, 0.9764, 0.5431, 0.9764, 0.5431, 0.99, 0.6057, 0.99, 0.6057, 0.8812, 0.9208, 0.7087, 0.8222, 0.7087, 0.8222, 0.8175, 0.99, 0.8175, 0.99, 0.7087, 0.7901, 0.3383, 0.7901, 0.2035, 0.8879, 0.2035, 0.8879, 0.3383, 0.005, 0.8875, 0.005, 0.8701, 0.1036, 0.8701, 0.1036, 0.8875, 0.8979, 0.3885, 0.9849, 0.3885, 0.9849, 0.3412, 0.8979, 0.3412, 0.8979, 0.3203, 0.995, 0.3203, 0.995, 0.4093, 0.8979, 0.4094, 0.5431, 0.9764, 0.5639, 0.9764, 0.5868, 0.9536, 0.5869, 0.8812, 0.6057, 0.8812, 0.6057, 0.99, 0.5431, 0.99, 0.1036, 0.5993, 0.1036, 0.734, 0.005, 0.734, 0.005, 0.5993, 0.266, 0.7665, 0.266, 0.8651, 0.2123, 0.8651, 0.2123, 0.7665, 0.4191, 0.725, 0.3499, 0.725, 0.3501, 0.7062, 0.3499, 0.6887, 0.4323, 0.6887, 0.4719, 0.725, 0.4719, 0.8597, 0.4323, 0.896, 0.3499, 0.896, 0.3501, 0.8787, 0.3501, 0.8598, 0.4191, 0.8597, 0.005, 0.734, 0.1036, 0.734, 0.1036, 0.7877, 0.005, 0.7877, 0.1126, 0.7665, 0.1299, 0.7665, 0.1299, 0.8651, 0.1126, 0.8651, 0.005, 0.7877, 0.1036, 0.7877, 0.1036, 0.8701, 0.005, 0.8701, 0.2123, 0.7665, 0.2123, 0.8651, 0.1299, 0.8651, 0.1299, 0.7665, 0.7239, 0.435, 0.675, 0.3863, 0.7239, 0.3373, 0.3957, 0.1825, 0.465, 0.1825, 0.465, 0.2013, 0.3957, 0.2013, 0.465, 0.2013, 0.465, 0.1825, 0.3957, 0.1825, 0.3957, 0.2013, 0.7239, 0.435, 0.7239, 0.3373, 0.675, 0.3863, 0.4732, 0.05488, 0.4732, 0.1064, 0.4897, 0.1222, 0.4897, 0.1563, 0.3601, 0.1563, 0.3518, 0.148, 0.3518, 0.01324, 0.3601, 0.005, 0.4897, 0.005, 0.4897, 0.03901, 0.9721, 0.07092, 0.9381, 0.07092, 0.9381, 0.005, 0.9721, 0.005, 0.7968, 0.07092, 0.662, 0.07092, 0.662, 0.005, 0.7968, 0.005, 0.9721, 0.005, 0.995, 0.005, 0.995, 0.07092, 0.9721, 0.07092, 0.3409, 0.8445, 0.3409, 0.896, 0.275, 0.896, 0.275, 0.8445, 0.9381, 0.07092, 0.8085, 0.07092, 0.8085, 0.005, 0.9381, 0.005, 0.8085, 0.005, 0.9381, 0.005, 0.9381, 0.07092, 0.8085, 0.07092, 0.995, 0.07092, 0.9721, 0.07092, 0.9721, 0.005, 0.995, 0.005, 0.9381, 0.005, 0.9721, 0.005, 0.9721, 0.07092, 0.9381, 0.07092, 0.8393, 0.6028, 0.8393, 0.5874, 0.8789, 0.5874, 0.8789, 0.6028, 0.8393, 0.6424, 0.824, 0.6424, 0.824, 0.6028, 0.8393, 0.6028, 0.8789, 0.6028, 0.8943, 0.6028, 0.8943, 0.6424, 0.8789, 0.6424, 0.8789, 0.6424, 0.8789, 0.6578, 0.8393, 0.6578, 0.8393, 0.6424, 0.7968, 0.07092, 0.7968, 0.005, 0.8085, 0.005, 0.8085, 0.07092, 0.7968, 0.07092, 0.7968, 0.005, 0.8085, 0.005, 0.8085, 0.07092, 0.2137, 0.1398, 0.2137, 0.005, 0.2466, 0.005, 0.2466, 0.1398, 0.6157, 0.8552, 0.7108, 0.8552, 0.7108, 0.99, 0.6157, 0.99, 0.3073, 0.787, 0.2911, 0.7708, 0.275, 0.7869, 0.275, 0.7869, 0.2911, 0.7708, 0.3073, 0.787, 0.2789, 0.4012, 0.3119, 0.4012, 0.3119, 0.4241, 0.3119, 0.4963, 0.2789, 0.4963, 0.2466, 0.3467, 0.2466, 0.3696, 0.2137, 0.3696, 0.2137, 0.2348, 0.2466, 0.2348, 0.2466, 0.2577, 0.2466, 0.1398, 0.2466, 0.212, 0.2466, 0.2348, 0.2137, 0.2348, 0.2137, 0.1398, 0.5167, 0.1993, 0.5002, 0.2151, 0.5002, 0.2666, 0.5167, 0.2825, 0.5167, 0.3165, 0.3871, 0.3165, 0.3788, 0.3083, 0.474, 0.3083, 0.474, 0.1735, 0.3788, 0.1735, 0.3871, 0.1653, 0.5167, 0.1653, 0.99, 0.5304, 0.99, 0.577, 0.9043, 0.577, 0.9043, 0.5304, 0.9043, 0.5304, 0.99, 0.5304, 0.99, 0.577, 0.9043, 0.577, 0.9043, 0.6624, 0.9043, 0.577, 0.99, 0.577, 0.99, 0.6624, 0.3518, 0.3173, 0.3518, 0.166, 0.3848, 0.199, 0.3848, 0.2843, 0.3848, 0.199, 0.3848, 0.2843, 0.3518, 0.3173, 0.3518, 0.166, 0.4958, 0.9308, 0.5221, 0.9308, 0.5221, 0.9736, 0.4958, 0.9736, 0.5236, 0.3255, 0.5236, 0.3519, 0.4807, 0.3519, 0.4807, 0.3255, 0.4807, 0.3255, 0.4807, 0.3519, 0.4543, 0.3255, 0.5236, 0.3255, 0.5499, 0.3255, 0.5236, 0.3519, 0.5221, 0.9308, 0.5221, 0.9736, 0.4958, 0.9736, 0.4958, 0.9308, 0.4807, 0.3255, 0.5236, 0.3255, 0.5236, 0.3519, 0.4807, 0.3519, 0.5236, 0.3255, 0.5499, 0.3255, 0.5236, 0.3519, 0.4807, 0.3255, 0.4807, 0.3519, 0.4543, 0.3255, 0.4957, 0.8521, 0.4957, 0.7785, 0.543, 0.7785, 0.543, 0.8521, 0.3375, 0.7438, 0.3045, 0.7109, 0.3045, 0.609, 0.3375, 0.609, 0.3375, 0.609, 0.3045, 0.609, 0.3045, 0.7109, 0.3375, 0.7438, 0.2528, 0.7575, 0.2528, 0.7109, 0.3045, 0.7109, 0.3045, 0.7575, 0.99, 0.99, 0.8222, 0.99, 0.8222, 0.9296, 0.957, 0.9296, 0.957, 0.8779, 0.8222, 0.8779, 0.8222, 0.8175, 0.99, 0.8175, 0.99, 0.8801, 0.99, 0.9274, 0.2309, 0.8839, 0.2309, 0.8905, 0.1126, 0.8905, 0.1126, 0.8741, 0.221, 0.8741, 0.1126, 0.8741, 0.1126, 0.8905, 0.2309, 0.8905, 0.2309, 0.8839, 0.221, 0.8741, 0.9735, 0.6987, 0.8651, 0.6987, 0.8651, 0.6724, 0.9735, 0.6724, 0.2309, 0.8839, 0.2309, 0.8905, 0.1126, 0.8905, 0.1126, 0.8741, 0.221, 0.8741, 0.8651, 0.6987, 0.8511, 0.6987, 0.8511, 0.6724, 0.8651, 0.6724, 0.8511, 0.6987, 0.8445, 0.6987, 0.8445, 0.6724, 0.8511, 0.6724, 0.1126, 0.8741, 0.1126, 0.8905, 0.2309, 0.8905, 0.2309, 0.8839, 0.221, 0.8741, 0.9735, 0.6987, 0.8651, 0.6987, 0.8651, 0.6724, 0.9735, 0.6724, 0.8651, 0.6987, 0.8511, 0.6987, 0.8511, 0.6724, 0.8651, 0.6724, 0.8511, 0.6987, 0.8445, 0.6987, 0.8445, 0.6724, 0.8511, 0.6724, 0.4689, 0.6076, 0.4689, 0.6142, 0.4557, 0.6142, 0.4557, 0.6076, 0.4722, 0.6076, 0.4722, 0.6142, 0.4689, 0.6142, 0.4689, 0.6076, 0.4524, 0.6142, 0.4524, 0.6076, 0.4557, 0.6076, 0.4557, 0.6142, 0.4689, 0.6175, 0.4557, 0.6175, 0.4557, 0.6142, 0.4689, 0.6142, 0.4557, 0.6043, 0.4689, 0.6043, 0.4689, 0.6076, 0.4557, 0.6076, 0.3664, 0.6288, 0.3664, 0.6354, 0.3532, 0.6354, 0.3532, 0.6288, 0.3697, 0.6288, 0.3697, 0.6354, 0.3664, 0.6354, 0.3664, 0.6288, 0.3499, 0.6354, 0.3499, 0.6288, 0.3532, 0.6288, 0.3532, 0.6354, 0.3664, 0.6387, 0.3532, 0.6387, 0.3532, 0.6354, 0.3664, 0.6354, 0.3532, 0.6255, 0.3664, 0.6255, 0.3664, 0.6288, 0.3532, 0.6288, 0.3532, 0.6288, 0.3664, 0.6288, 0.3664, 0.6354, 0.3532, 0.6354, 0.3499, 0.6288, 0.3532, 0.6288, 0.3532, 0.6354, 0.3499, 0.6354, 0.3697, 0.6354, 0.3664, 0.6354, 0.3664, 0.6288, 0.3697, 0.6288, 0.3532, 0.6387, 0.3532, 0.6354, 0.3664, 0.6354, 0.3664, 0.6387, 0.3664, 0.6255, 0.3664, 0.6288, 0.3532, 0.6288, 0.3532, 0.6255, 0.8122, 0.9498, 0.8122, 0.99, 0.7792, 0.99, 0.7792, 0.9498, 0.396, 0.85, 0.3857, 0.85, 0.3857, 0.8459, 0.396, 0.8459, 0.7208, 0.9031, 0.7208, 0.8898, 0.7692, 0.8898, 0.7692, 0.9031, 0.6016, 0.5968, 0.6016, 0.6733, 0.6334, 0.6733, 0.6334, 0.6402, 0.6334, 0.5968, 0.396, 0.8459, 0.3857, 0.8459, 0.3857, 0.7888, 0.396, 0.7888, 0.3262, 0.9635, 0.3262, 0.99, 0.3179, 0.99, 0.3179, 0.9635, 0.6334, 0.6733, 0.6645, 0.7216, 0.6327, 0.7216, 0.6016, 0.6733, 0.7801, 0.3073, 0.7339, 0.3073, 0.7339, 0.2699, 0.7801, 0.2699, 0.7208, 0.99, 0.7208, 0.9426, 0.7692, 0.9426, 0.7692, 0.99, 0.8122, 0.6593, 0.8122, 0.6938, 0.7792, 0.6938, 0.7792, 0.6593, 0.2699, 0.4036, 0.248, 0.4036, 0.248, 0.3786, 0.2699, 0.3786, 0.3483, 0.734, 0.4101, 0.734, 0.4101, 0.7569, 0.3483, 0.7569, 0.1957, 0.569, 0.1957, 0.5778, 0.1907, 0.5778, 0.1907, 0.569, 0.1907, 0.5778, 0.1907, 0.569, 0.1957, 0.569, 0.1957, 0.5778, 0.4343, 0.9207, 0.411, 0.9207, 0.411, 0.9337, 0.4343, 0.9337, 0.4343, 0.9467, 0.411, 0.9467, 0.411, 0.9404, 0.377, 0.9404, 0.377, 0.9139, 0.411, 0.9139, 0.411, 0.9077, 0.4343, 0.9077, 0.8122, 0.8102, 0.8122, 0.8229, 0.7792, 0.8229, 0.7792, 0.8102, 0.4177, 0.2225, 0.4047, 0.2225, 0.4047, 0.2148, 0.4177, 0.2148, 0.6327, 0.8452, 0.6645, 0.8452, 0.6645, 0.7216, 0.6327, 0.7216, 0.6334, 0.6733, 0.6016, 0.6733, 0.6327, 0.7216, 0.6645, 0.7216, 0.4296, 0.2524, 0.4296, 0.2993, 0.4119, 0.2993, 0.4119, 0.2454, 0.8637, 0.9029, 0.8254, 0.9029, 0.8333, 0.8951, 0.8712, 0.8951, 0.4296, 0.2524, 0.4473, 0.2524, 0.4473, 0.2993, 0.4296, 0.2993, 0.03944, 0.9086, 0.02854, 0.9086, 0.02854, 0.9298, 0.03944, 0.9298, 0.2506, 0.9298, 0.1965, 0.9298, 0.1965, 0.9086, 0.2506, 0.9086, 0.2572, 0.9152, 0.2572, 0.9232, 0.1167, 0.9086, 0.1708, 0.9086, 0.1708, 0.9298, 0.1167, 0.9298, 0.1101, 0.9232, 0.1101, 0.9152, 0.7785, 0.5542, 0.7785, 0.569, 0.7705, 0.569, 0.7705, 0.5542, 0.7208, 0.8145, 0.7692, 0.8145, 0.7692, 0.8898, 0.7208, 0.8898, 0.7792, 0.6938, 0.8122, 0.6938, 0.8122, 0.7294, 0.7792, 0.7294, 0.6891, 0.5214, 0.6891, 0.5613, 0.6775, 0.5613, 0.6775, 0.5214, 0.449, 0.5171, 0.436, 0.5171, 0.436, 0.5351, 0.449, 0.5351, 0.2519, 0.8851, 0.256, 0.8851, 0.256, 0.8981, 0.2519, 0.8981, 0.363, 0.6525, 0.3499, 0.6525, 0.3499, 0.6471, 0.363, 0.6471, 0.8122, 0.6414, 0.8122, 0.6593, 0.7792, 0.6593, 0.7792, 0.6414, 0.465, 0.2993, 0.4473, 0.2993, 0.4473, 0.2524, 0.465, 0.2454, 0.6258, 0.2224, 0.6258, 0.2035, 0.6347, 0.2035, 0.6347, 0.2224, 0.7525, 0.2224, 0.7525, 0.2035, 0.7801, 0.2035, 0.7801, 0.2224, 0.3857, 0.7888, 0.3857, 0.7847, 0.396, 0.7847, 0.396, 0.7888, 0.7792, 0.7294, 0.8122, 0.7294, 0.8122, 0.7527, 0.7792, 0.7527, 0.6932, 0.2035, 0.7202, 0.2035, 0.7202, 0.2224, 0.6932, 0.2224, 0.1722, 0.493, 0.1971, 0.493, 0.1971, 0.5179, 0.1722, 0.5179, 0.8333, 0.8951, 0.8333, 0.8879, 0.8712, 0.8879, 0.8712, 0.8951, 0.6334, 0.6402, 0.6334, 0.6733, 0.6016, 0.6733, 0.6016, 0.5968, 0.6334, 0.5968, 0.6033, 0.2035, 0.6258, 0.2035, 0.6258, 0.2224, 0.6033, 0.2224, 0.7879, 0.579, 0.8122, 0.6035, 0.8122, 0.6214, 0.772, 0.6214, 0.7626, 0.612, 0.6889, 0.612, 0.6723, 0.5955, 0.6723, 0.579, 0.6851, 0.579, 0.7016, 0.5955, 0.7357, 0.5955, 0.7522, 0.579, 0.396, 0.8459, 0.396, 0.7888, 0.4002, 0.7888, 0.4002, 0.8459, 0.2761, 0.3025, 0.2761, 0.3643, 0.2556, 0.3399, 0.2556, 0.3025, 0.7801, 0.3602, 0.7339, 0.3602, 0.7339, 0.3073, 0.7801, 0.3073, 0.7339, 0.3905, 0.7339, 0.3602, 0.7801, 0.3602, 0.7801, 0.3905, 0.2699, 0.4783, 0.248, 0.4783, 0.248, 0.4534, 0.2699, 0.4534, 0.377, 0.9554, 0.3949, 0.9554, 0.3869, 0.9635, 0.3498, 0.9635, 0.3331, 0.9468, 0.3331, 0.9385, 0.3671, 0.9385, 0.3671, 0.9455, 0.239, 0.4522, 0.239, 0.5043, 0.2137, 0.5043, 0.2137, 0.4522, 0.1005, 0.9398, 0.1215, 0.9398, 0.1215, 0.99, 0.1005, 0.99, 0.7792, 0.7868, 0.8122, 0.7868, 0.8122, 0.8102, 0.7792, 0.8102, 0.1907, 0.569, 0.1907, 0.5778, 0.1819, 0.5778, 0.1819, 0.569, 0.363, 0.6632, 0.3499, 0.6632, 0.3499, 0.6525, 0.363, 0.6525, 0.8222, 0.8879, 0.8333, 0.8879, 0.8333, 0.8951, 0.8222, 0.8951, 0.3609, 0.5442, 0.413, 0.5442, 0.413, 0.6177, 0.3609, 0.6177, 0.3458, 0.6025, 0.3458, 0.5594, 0.3428, 0.02937, 0.2556, 0.02937, 0.2761, 0.005, 0.3224, 0.005, 0.4423, 0.4728, 0.4423, 0.4658, 0.436, 0.4658, 0.436, 0.4728, 0.7785, 0.5285, 0.7785, 0.5137, 0.7879, 0.5137, 0.7879, 0.5285, 0.4306, 0.2148, 0.4306, 0.2354, 0.4177, 0.2225, 0.4177, 0.2148, 0.4306, 0.2148, 0.4177, 0.2148, 0.4177, 0.2225, 0.4306, 0.2354, 0.6645, 0.8452, 0.6645, 0.7216, 0.7108, 0.7216, 0.7108, 0.8452, 0.3428, 0.2091, 0.3428, 0.3025, 0.3224, 0.3025, 0.2761, 0.3025, 0.2556, 0.3025, 0.2556, 0.2091, 0.01, 0.9398, 0.08115, 0.9398, 0.08115, 0.99, 0.01, 0.99, 0.7785, 0.5137, 0.7785, 0.5285, 0.7705, 0.5285, 0.7705, 0.5137, 0.03944, 0.9298, 0.02854, 0.9298, 0.02854, 0.9086, 0.03944, 0.9086, 0.1965, 0.9086, 0.1965, 0.9298, 0.1708, 0.9298, 0.1708, 0.9086, 0.02854, 0.9086, 0.02854, 0.9298, 0.01, 0.9298, 0.01, 0.9169, 0.0182, 0.9086, 0.7705, 0.5542, 0.7705, 0.569, 0.7612, 0.569, 0.7612, 0.5542, 0.3869, 0.99, 0.3498, 0.99, 0.3498, 0.9635, 0.3869, 0.9635, 0.0182, 0.9086, 0.01, 0.9169, 0.01, 0.9298, 0.02854, 0.9298, 0.02854, 0.9086, 0.7071, 0.5285, 0.7071, 0.5542, 0.7612, 0.5542, 0.7612, 0.569, 0.7071, 0.569, 0.6994, 0.5613, 0.6891, 0.5613, 0.6891, 0.5214, 0.6994, 0.5214, 0.7071, 0.5137, 0.7612, 0.5137, 0.7612, 0.5285, 0.1819, 0.569, 0.1819, 0.5778, 0.177, 0.5778, 0.177, 0.569, 0.09353, 0.9086, 0.03944, 0.9086, 0.03944, 0.9298, 0.09353, 0.9298, 0.1001, 0.9232, 0.1001, 0.9152, 0.1819, 0.5778, 0.1907, 0.5778, 0.1907, 0.5827, 0.1819, 0.5827, 0.1819, 0.569, 0.1819, 0.564, 0.1907, 0.564, 0.1907, 0.569, 0.1819, 0.5778, 0.1819, 0.569, 0.1907, 0.569, 0.1907, 0.5778, 0.177, 0.5778, 0.177, 0.569, 0.1819, 0.569, 0.1819, 0.5778, 0.3498, 0.99, 0.3262, 0.99, 0.3262, 0.9635, 0.3498, 0.9635, 0.3983, 0.9702, 0.3983, 0.9833, 0.3983, 0.99, 0.3869, 0.99, 0.3869, 0.9635, 0.3983, 0.9635, 0.6716, 0.3217, 0.6716, 0.2676, 0.6459, 0.2676, 0.6459, 0.3217, 0.6311, 0.3217, 0.6311, 0.2676, 0.6388, 0.2598, 0.6388, 0.2413, 0.6788, 0.2413, 0.6788, 0.2598, 0.6864, 0.2676, 0.6864, 0.3217, 0.4261, 0.4769, 0.436, 0.4868, 0.436, 0.5129, 0.4318, 0.5129, 0.4191, 0.5002, 0.4191, 0.4769, 0.436, 0.5129, 0.436, 0.4868, 0.4423, 0.4868, 0.4423, 0.5048, 0.449, 0.5048, 0.449, 0.5129, 0.1761, 0.5359, 0.1901, 0.5359, 0.1901, 0.5421, 0.1761, 0.5421, 0.1901, 0.5421, 0.1901, 0.5359, 0.1971, 0.5359, 0.1971, 0.5421, 0.436, 0.4868, 0.4261, 0.4769, 0.4191, 0.4769, 0.4191, 0.5002, 0.4319, 0.5129, 0.436, 0.5129, 0.4423, 0.4868, 0.4423, 0.4728, 0.436, 0.4728, 0.436, 0.4868, 0.7785, 0.569, 0.7785, 0.5542, 0.7879, 0.5542, 0.7879, 0.569, 0.436, 0.5171, 0.449, 0.5171, 0.449, 0.5351, 0.436, 0.5351, 0.436, 0.5129, 0.449, 0.5129, 0.449, 0.5171, 0.436, 0.5171, 0.8122, 0.8229, 0.8122, 0.8394, 0.7792, 0.8394, 0.7792, 0.8229, 0.363, 0.6632, 0.363, 0.6797, 0.3499, 0.6797, 0.3499, 0.6632, 0.3983, 0.9702, 0.402, 0.9702, 0.402, 0.9833, 0.3983, 0.9833, 0.7108, 0.631, 0.7108, 0.6642, 0.6645, 0.6642, 0.6645, 0.631, 0.449, 0.5048, 0.449, 0.5129, 0.4532, 0.5129, 0.466, 0.5002, 0.466, 0.4769, 0.4619, 0.4769, 0.4619, 0.4935, 0.4544, 0.501, 0.449, 0.501, 0.449, 0.5129, 0.449, 0.5048, 0.4423, 0.5048, 0.4423, 0.4868, 0.436, 0.4868, 0.436, 0.5129, 0.466, 0.5002, 0.4532, 0.5129, 0.449, 0.5129, 0.449, 0.5048, 0.449, 0.501, 0.4544, 0.501, 0.4619, 0.4935, 0.4619, 0.4769, 0.466, 0.4769, 0.8122, 0.9365, 0.8122, 0.9498, 0.7792, 0.9498, 0.7792, 0.9365, 0.7612, 0.5137, 0.7705, 0.5137, 0.7705, 0.5285, 0.7612, 0.5285, 0.5265, 0.2035, 0.5561, 0.2035, 0.5561, 0.2224, 0.5265, 0.2224, 0.5561, 0.2224, 0.5561, 0.252, 0.5837, 0.252, 0.5837, 0.2844, 0.6027, 0.3034, 0.6192, 0.2472, 0.6192, 0.2383, 0.6033, 0.2224, 0.7202, 0.2224, 0.7202, 0.2035, 0.7525, 0.2035, 0.7525, 0.2224, 0.6932, 0.2224, 0.6347, 0.2224, 0.6347, 0.2035, 0.6932, 0.2035, 0.8122, 0.7527, 0.8122, 0.7868, 0.7792, 0.7868, 0.7792, 0.7527, 0.1722, 0.459, 0.1972, 0.459, 0.1972, 0.484, 0.1722, 0.484, 0.2699, 0.4036, 0.2699, 0.4285, 0.248, 0.4285, 0.248, 0.4036, 0.5561, 0.2224, 0.6033, 0.2224, 0.6192, 0.2383, 0.6192, 0.2472, 0.6027, 0.3034, 0.5837, 0.2844, 0.5837, 0.252, 0.5561, 0.252, 0.248, 0.4285, 0.2699, 0.4285, 0.2699, 0.4534, 0.248, 0.4534, 0.4119, 0.2993, 0.3942, 0.2993, 0.3942, 0.2454, 0.4119, 0.2454, 0.248, 0.5002, 0.248, 0.4873, 0.2609, 0.4873, 0.2609, 0.5002, 0.4306, 0.2148, 0.4435, 0.2148, 0.4435, 0.2354, 0.4306, 0.2354, 0.8122, 0.8628, 0.8122, 0.9365, 0.7792, 0.9365, 0.7792, 0.8628, 0.6645, 0.7216, 0.6645, 0.8452, 0.6327, 0.8452, 0.6327, 0.7216, 0.7522, 0.579, 0.7357, 0.5955, 0.7016, 0.5955, 0.6851, 0.579, 0.6723, 0.579, 0.6723, 0.5955, 0.6889, 0.612, 0.7626, 0.612, 0.772, 0.6214, 0.8122, 0.6214, 0.8122, 0.6035, 0.7879, 0.579, 0.8637, 0.9029, 0.8712, 0.8951, 0.8333, 0.8951, 0.8254, 0.9029, 0.3815, 0.8459, 0.3815, 0.7888, 0.3857, 0.7888, 0.3857, 0.8459, 0.8133, 0.5248, 0.7996, 0.5112, 0.7996, 0.4401, 0.834, 0.35, 0.848, 0.3641, 0.848, 0.5112, 0.8344, 0.5248, 0.2556, 0.1247, 0.2556, 0.05536, 0.3428, 0.05536, 0.3428, 0.1247, 0.8122, 0.8394, 0.8122, 0.8628, 0.7792, 0.8628, 0.7792, 0.8394, 0.7108, 0.6642, 0.7108, 0.7216, 0.6645, 0.7216, 0.6645, 0.6642, 0.7801, 0.4091, 0.7339, 0.4091, 0.7339, 0.3905, 0.7801, 0.3905, 0.288, 0.9398, 0.288, 0.99, 0.1408, 0.99, 0.1408, 0.9398, 0.6775, 0.5214, 0.6775, 0.5613, 0.6645, 0.5613, 0.6645, 0.5214, 0.7801, 0.2699, 0.7339, 0.2699, 0.7339, 0.2324, 0.7801, 0.2324, 0.239, 0.4522, 0.2137, 0.4522, 0.2137, 0.3786, 0.239, 0.3786, 0.6965, 0.3448, 0.6662, 0.3448, 0.653, 0.3317, 0.6964, 0.3317, 0.6964, 0.2699, 0.7338, 0.2699, 0.7339, 0.3073, 0.7339, 0.3073, 0.7338, 0.2699, 0.6964, 0.2699, 0.6964, 0.3317, 0.653, 0.3317, 0.6662, 0.3448, 0.6965, 0.3448, 0.6327, 0.8452, 0.6327, 0.7216, 0.5921, 0.681, 0.5921, 0.6044, 0.5547, 0.6044, 0.5547, 0.6978, 0.6143, 0.7575, 0.6143, 0.8269, 0.4101, 0.7569, 0.3962, 0.7706, 0.3622, 0.7706, 0.3483, 0.7569, 0.3428, 0.05536, 0.2556, 0.05536, 0.2556, 0.02937, 0.3428, 0.02937, 0.3224, 0.3025, 0.3428, 0.3025, 0.3428, 0.3399, 0.3224, 0.3643, 0.3104, 0.3115, 0.3104, 0.3636, 0.2851, 0.3636, 0.2851, 0.3115, 0.6143, 0.7575, 0.5547, 0.6978, 0.5547, 0.6044, 0.5921, 0.6044, 0.5921, 0.681, 0.6327, 0.7216, 0.6327, 0.8452, 0.6143, 0.8269, 0.3428, 0.2091, 0.2556, 0.2091, 0.2556, 0.1247, 0.3428, 0.1247, 0.834, 0.35, 0.7996, 0.4401, 0.7996, 0.5112, 0.8133, 0.5248, 0.8344, 0.5248, 0.848, 0.5112, 0.848, 0.3641, 0.239, 0.5258, 0.239, 0.5688, 0.2137, 0.5688, 0.2137, 0.5258, 0.08115, 0.9398, 0.1005, 0.9398, 0.1005, 0.99, 0.08115, 0.99, 0.1408, 0.9398, 0.1408, 0.99, 0.1215, 0.99, 0.1215, 0.9398, 0.2851, 0.385, 0.2851, 0.3636, 0.3104, 0.3636, 0.3104, 0.385, 0.3823, 0.6737, 0.4576, 0.6737, 0.4576, 0.6605, 0.4297, 0.6326, 0.3823, 0.6326, 0.4297, 0.6326, 0.4576, 0.6605, 0.4576, 0.6737, 0.3823, 0.6737, 0.3823, 0.6326, 0.7208, 0.9426, 0.7208, 0.9031, 0.7692, 0.9031, 0.7692, 0.9426, 0.1001, 0.9232, 0.09353, 0.9298, 0.03944, 0.9298, 0.03944, 0.9086, 0.09353, 0.9086, 0.1001, 0.9152, 0.2137, 0.5043, 0.239, 0.5043, 0.239, 0.5258, 0.2137, 0.5258, 0.1907, 0.564, 0.1907, 0.569, 0.1819, 0.569, 0.1819, 0.564, 0.449, 0.5129, 0.436, 0.5129, 0.436, 0.5171, 0.449, 0.5171, 0.3962, 0.7706, 0.3622, 0.7706, 0.3483, 0.7569, 0.4101, 0.7569, 0.3079, 0.9398, 0.3079, 0.99, 0.288, 0.99, 0.288, 0.9398, 0.377, 0.9555, 0.3671, 0.9456, 0.3671, 0.9385, 0.3331, 0.9385, 0.3331, 0.9468, 0.3498, 0.9635, 0.3869, 0.9635, 0.3949, 0.9554, 0.6033, 0.2224, 0.5561, 0.2224, 0.5561, 0.2035, 0.6033, 0.2035, 0.1907, 0.5827, 0.1819, 0.5827, 0.1819, 0.5778, 0.1907, 0.5778, 0.3429, 0.5352, 0.3429, 0.4616, 0.395, 0.4616, 0.4101, 0.4769, 0.4101, 0.5199, 0.395, 0.5352, 0.3857, 0.85, 0.3857, 0.8459, 0.396, 0.8459, 0.396, 0.85, 0.3857, 0.8459, 0.3857, 0.7888, 0.396, 0.7888, 0.396, 0.8459, 0.396, 0.7888, 0.3857, 0.7888, 0.3857, 0.7847, 0.396, 0.7847, 0.3857, 0.8459, 0.3815, 0.8459, 0.3815, 0.7888, 0.3857, 0.7888, 0.4002, 0.8459, 0.396, 0.8459, 0.396, 0.7888, 0.4002, 0.7888, 0.6185, 0.4795, 0.6185, 0.4726, 0.629, 0.4726, 0.629, 0.4795, 0.6236, 0.4294, 0.6106, 0.4294, 0.6106, 0.4224, 0.6236, 0.4224, 0.6106, 0.4224, 0.6171, 0.4064, 0.6236, 0.4224, 0.6236, 0.4224, 0.6301, 0.4064, 0.6366, 0.4224, 0.6366, 0.4224, 0.6431, 0.4064, 0.6497, 0.4224, 0.5715, 0.4224, 0.578, 0.4064, 0.5845, 0.4224, 0.5845, 0.4224, 0.591, 0.4064, 0.5975, 0.4224, 0.5975, 0.4224, 0.6041, 0.4064, 0.6106, 0.4224, 0.5975, 0.4294, 0.5975, 0.4224, 0.6106, 0.4224, 0.6106, 0.4294, 0.5845, 0.4394, 0.5845, 0.4526, 0.5714, 0.4526, 0.5714, 0.4394, 0.6498, 0.4726, 0.6498, 0.4795, 0.6394, 0.4795, 0.6394, 0.4726, 0.5975, 0.4394, 0.5975, 0.4526, 0.5845, 0.4526, 0.5845, 0.4394, 0.5977, 0.4726, 0.5977, 0.4795, 0.5873, 0.4795, 0.5873, 0.4726, 0.591, 0.3964, 0.578, 0.3964, 0.5715, 0.3851, 0.578, 0.3738, 0.591, 0.3738, 0.5976, 0.3851, 0.5715, 0.3851, 0.578, 0.3738, 0.591, 0.3738, 0.5976, 0.3851, 0.591, 0.3964, 0.578, 0.3964, 0.6106, 0.4526, 0.6106, 0.4394, 0.6237, 0.4394, 0.6237, 0.4526, 0.6106, 0.4224, 0.6171, 0.4064, 0.6236, 0.4224, 0.6236, 0.4224, 0.6301, 0.4064, 0.6366, 0.4224, 0.6366, 0.4224, 0.6431, 0.4064, 0.6497, 0.4224, 0.5715, 0.4224, 0.578, 0.4064, 0.5845, 0.4224, 0.5845, 0.4224, 0.591, 0.4064, 0.5975, 0.4224, 0.5975, 0.4224, 0.6041, 0.4064, 0.6106, 0.4224, 0.6236, 0.4294, 0.6236, 0.4224, 0.6366, 0.4224, 0.6366, 0.4294, 0.5975, 0.4394, 0.6106, 0.4394, 0.6106, 0.4526, 0.5975, 0.4526, 0.578, 0.3964, 0.5715, 0.3851, 0.578, 0.3738, 0.591, 0.3738, 0.5976, 0.3851, 0.591, 0.3964, 0.5976, 0.3851, 0.591, 0.3964, 0.578, 0.3964, 0.5715, 0.3851, 0.578, 0.3738, 0.591, 0.3738, 0.5977, 0.4795, 0.5873, 0.4795, 0.5873, 0.4726, 0.5977, 0.4726, 0.6498, 0.4526, 0.6367, 0.4526, 0.6367, 0.4394, 0.6498, 0.4394, 0.5975, 0.4294, 0.5845, 0.4294, 0.5845, 0.4224, 0.5975, 0.4224, 0.629, 0.4795, 0.629, 0.4726, 0.6394, 0.4726, 0.6394, 0.4795, 0.6106, 0.4294, 0.5975, 0.4294, 0.5975, 0.4224, 0.6106, 0.4224, 0.5845, 0.4224, 0.5845, 0.4294, 0.5715, 0.4294, 0.5715, 0.4224, 0.6236, 0.4294, 0.6106, 0.4294, 0.6106, 0.4224, 0.6236, 0.4224, 0.6366, 0.4294, 0.6366, 0.4224, 0.6497, 0.4224, 0.6497, 0.4294, 0.6081, 0.4726, 0.6185, 0.4726, 0.6185, 0.4795, 0.6081, 0.4795, 0.629, 0.4726, 0.6394, 0.4726, 0.6394, 0.4795, 0.629, 0.4795, 0.5715, 0.3851, 0.578, 0.3738, 0.591, 0.3738, 0.5976, 0.3851, 0.591, 0.3964, 0.578, 0.3964, 0.6081, 0.4795, 0.5977, 0.4795, 0.5977, 0.4726, 0.6081, 0.4726, 0.5975, 0.4394, 0.6106, 0.4394, 0.6106, 0.4526, 0.5975, 0.4526, 0.6237, 0.4394, 0.6367, 0.4394, 0.6367, 0.4526, 0.6237, 0.4526, 0.6237, 0.4394, 0.6367, 0.4394, 0.6367, 0.4526, 0.6237, 0.4526, 0.6498, 0.4526, 0.6367, 0.4526, 0.6367, 0.4394, 0.6498, 0.4394, 0.578, 0.3738, 0.591, 0.3738, 0.5976, 0.3851, 0.591, 0.3964, 0.578, 0.3964, 0.5715, 0.3851, 0.5975, 0.4394, 0.5975, 0.4526, 0.5845, 0.4526, 0.5845, 0.4394, 0.5845, 0.4394, 0.5845, 0.4526, 0.5714, 0.4526, 0.5714, 0.4394, 0.6366, 0.4294, 0.6366, 0.4224, 0.6497, 0.4224, 0.6497, 0.4294, 0.5845, 0.4224, 0.5845, 0.4294, 0.5715, 0.4294, 0.5715, 0.4224, 0.6498, 0.4795, 0.6394, 0.4795, 0.6394, 0.4726, 0.6498, 0.4726, 0.6185, 0.4795, 0.6185, 0.4726, 0.629, 0.4726, 0.629, 0.4795, 0.6106, 0.4526, 0.6106, 0.4394, 0.6237, 0.4394, 0.6237, 0.4526, 0.6081, 0.4726, 0.6185, 0.4726, 0.6185, 0.4795, 0.6081, 0.4795, 0.5975, 0.4294, 0.5845, 0.4294, 0.5845, 0.4224, 0.5975, 0.4224, 0.6236, 0.4294, 0.6236, 0.4224, 0.6366, 0.4224, 0.6366, 0.4294, 0.6081, 0.4795, 0.5977, 0.4795, 0.5977, 0.4726, 0.6081, 0.4726, 0.6185, 0.4795, 0.6081, 0.4795, 0.6081, 0.4726, 0.6185, 0.4726, 0.5975, 0.4294, 0.5975, 0.4224, 0.6106, 0.4224, 0.6106, 0.4294, 0.6106, 0.4224, 0.5975, 0.4224, 0.6041, 0.4064, 0.5975, 0.4224, 0.5845, 0.4224, 0.591, 0.4064, 0.5845, 0.4224, 0.5715, 0.4224, 0.578, 0.4064, 0.6497, 0.4224, 0.6366, 0.4224, 0.6431, 0.4064, 0.6366, 0.4224, 0.6236, 0.4224, 0.6301, 0.4064, 0.6236, 0.4224, 0.6106, 0.4224, 0.6171, 0.4064, 0.6236, 0.4294, 0.6106, 0.4294, 0.6106, 0.4224, 0.6236, 0.4224, 0.5845, 0.4526, 0.5714, 0.4526, 0.5714, 0.4394, 0.5845, 0.4394, 0.5873, 0.4726, 0.5977, 0.4726, 0.5977, 0.4795, 0.5873, 0.4795, 0.5975, 0.4526, 0.5845, 0.4526, 0.5845, 0.4394, 0.5975, 0.4394, 0.6394, 0.4726, 0.6498, 0.4726, 0.6498, 0.4795, 0.6394, 0.4795, 0.578, 0.3738, 0.591, 0.3738, 0.5976, 0.3851, 0.591, 0.3964, 0.578, 0.3964, 0.5715, 0.3851, 0.5976, 0.3851, 0.591, 0.3964, 0.578, 0.3964, 0.5715, 0.3851, 0.578, 0.3738, 0.591, 0.3738, 0.6106, 0.4394, 0.6237, 0.4394, 0.6237, 0.4526, 0.6106, 0.4526, 0.6106, 0.4224, 0.5975, 0.4224, 0.6041, 0.4064, 0.5975, 0.4224, 0.5845, 0.4224, 0.591, 0.4064, 0.5845, 0.4224, 0.5715, 0.4224, 0.578, 0.4064, 0.6497, 0.4224, 0.6366, 0.4224, 0.6431, 0.4064, 0.6366, 0.4224, 0.6236, 0.4224, 0.6301, 0.4064, 0.6236, 0.4224, 0.6106, 0.4224, 0.6171, 0.4064, 0.5975, 0.4294, 0.5845, 0.4294, 0.5845, 0.4224, 0.5975, 0.4224, 0.5975, 0.4526, 0.5975, 0.4394, 0.6106, 0.4394, 0.6106, 0.4526, 0.578, 0.3738, 0.591, 0.3738, 0.5976, 0.3851, 0.591, 0.3964, 0.578, 0.3964, 0.5715, 0.3851, 0.5976, 0.3851, 0.591, 0.3964, 0.578, 0.3964, 0.5715, 0.3851, 0.578, 0.3738, 0.591, 0.3738, 0.6394, 0.4795, 0.6394, 0.4726, 0.6498, 0.4726, 0.6498, 0.4795, 0.6498, 0.4394, 0.6498, 0.4526, 0.6367, 0.4526, 0.6367, 0.4394, 0.6236, 0.4294, 0.6236, 0.4224, 0.6366, 0.4224, 0.6366, 0.4294, 0.6081, 0.4795, 0.5977, 0.4795, 0.5977, 0.4726, 0.6081, 0.4726, 0.6106, 0.4294, 0.6106, 0.4224, 0.6236, 0.4224, 0.6236, 0.4294, 0.6366, 0.4224, 0.6497, 0.4224, 0.6497, 0.4294, 0.6366, 0.4294, 0.5975, 0.4294, 0.5975, 0.4224, 0.6106, 0.4224, 0.6106, 0.4294, 0.5845, 0.4294, 0.5715, 0.4294, 0.5715, 0.4224, 0.5845, 0.4224, 0.629, 0.4726, 0.629, 0.4795, 0.6185, 0.4795, 0.6185, 0.4726, 0.6081, 0.4726, 0.6081, 0.4795, 0.5977, 0.4795, 0.5977, 0.4726, 0.5715, 0.3851, 0.578, 0.3738, 0.591, 0.3738, 0.5976, 0.3851, 0.591, 0.3964, 0.578, 0.3964, 0.629, 0.4795, 0.629, 0.4726, 0.6394, 0.4726, 0.6394, 0.4795, 0.5975, 0.4526, 0.5975, 0.4394, 0.6106, 0.4394, 0.6106, 0.4526, 0.6237, 0.4526, 0.6237, 0.4394, 0.6367, 0.4394, 0.6367, 0.4526, 0.6237, 0.4526, 0.6237, 0.4394, 0.6367, 0.4394, 0.6367, 0.4526, 0.6498, 0.4394, 0.6498, 0.4526, 0.6367, 0.4526, 0.6367, 0.4394, 0.591, 0.3738, 0.5976, 0.3851, 0.591, 0.3964, 0.578, 0.3964, 0.5715, 0.3851, 0.578, 0.3738, 0.5975, 0.4526, 0.5845, 0.4526, 0.5845, 0.4394, 0.5975, 0.4394, 0.5845, 0.4526, 0.5714, 0.4526, 0.5714, 0.4394, 0.5845, 0.4394, 0.5845, 0.4294, 0.5715, 0.4294, 0.5715, 0.4224, 0.5845, 0.4224, 0.6366, 0.4224, 0.6497, 0.4224, 0.6497, 0.4294, 0.6366, 0.4294, 0.5873, 0.4795, 0.5873, 0.4726, 0.5977, 0.4726, 0.5977, 0.4795, 0.6185, 0.4795, 0.6081, 0.4795, 0.6081, 0.4726, 0.6185, 0.4726, 0.6106, 0.4394, 0.6237, 0.4394, 0.6237, 0.4526, 0.6106, 0.4526, 0.629, 0.4726, 0.629, 0.4795, 0.6185, 0.4795, 0.6185, 0.4726, 0.6236, 0.4294, 0.6236, 0.4224, 0.6366, 0.4224, 0.6366, 0.4294, 0.5975, 0.4294, 0.5845, 0.4294, 0.5845, 0.4224, 0.5975, 0.4224, 0.629, 0.4795, 0.629, 0.4726, 0.6394, 0.4726, 0.6394, 0.4795])
me_bot_factory_adv_002.use_remesh_preserve_volume = False
me_bot_factory_adv_002.use_remesh_preserve_attributes = False
me_bot_factory_adv_002.use_mirror_vertex_groups = False
me_bot_factory_adv_002.update()
arm_armature_006 = bpy.data.armatures.new('Armature.006')  # bones are not reproduced

# ---- objects
ob_fab_tower = bpy.data.objects.new('fab_tower', me_bot_factory_adv_002)
ob_arm = bpy.data.objects.new('arm', arm_armature_006)

# ---- transforms, parenting, visibility, modifiers, constraints
ob_fab_tower.location = (0.0, 0.0, 0.0)
ob_fab_tower.lineart.crease_threshold = 0.0
_vg = ob_fab_tower.vertex_groups.new(name='bone_root')
_vg.add([0, 1, 2, 3, 4, 5, 6, 7, 8, 9, 10, 11, 12, 13, 14, 15, 16, 17, 18, 19, 20, 21, 22, 23, 24, 25, 26, 27, 28, 29, 30, 31, 32, 33, 34, 35, 36, 37, 38, 39, 40, 41, 42, 43, 44, 45, 46, 47, 48, 49, 50, 51, 52, 53, 54, 55, 56, 57, 58, 59, 60, 61, 62, 63, 64, 65, 66, 67, 68, 69, 70, 71, 72, 73, 74, 75, 76, 77, 78, 79, 80, 81, 82, 83, 84, 85, 86, 87, 88, 89, 90, 91, 92, 93, 94, 95, 96, 97, 98, 99, 100, 101, 102, 103, 104, 105, 106, 107, 108, 109, 110, 111, 112, 113, 114, 115, 116, 117, 118, 119, 120, 121, 122, 123, 124, 125, 126, 127, 128, 129, 130, 131, 132, 133, 134, 135, 136, 137, 138, 139, 140, 141, 142, 143, 144, 145, 146, 147, 148, 149, 150, 151, 152, 153, 154, 155, 156, 157, 158, 159, 160, 161, 162, 163, 164, 165, 166, 167, 168, 169, 170, 171, 172, 173, 174, 175, 176, 177, 178, 179, 180, 181, 182, 183, 184, 185, 186, 187, 188, 189, 190, 191, 192, 193, 194, 195, 196, 197, 198, 199, 200, 201, 202, 203, 204, 205, 206, 207, 208, 209, 210, 211, 212, 213, 214, 215, 216, 217, 218, 219, 220, 221, 222, 223, 224, 225, 226, 227, 228, 229, 230, 231, 232, 233, 234, 235, 236, 237, 238, 239, 240, 241, 242, 243, 244, 245, 246, 247, 248, 249, 250, 251, 252, 253, 254, 255, 256, 257, 258, 259, 260, 261, 262, 263, 268, 269, 270, 271, 272, 273, 274, 275, 276, 277, 278, 279, 280, 281, 282, 283, 284, 285, 286, 287, 288, 289, 290, 291, 292, 293, 294, 295, 296, 297, 298, 299, 300, 301, 302, 303, 304, 305, 306, 307, 308, 309, 310, 311], 1.0, 'REPLACE')
_vg = ob_fab_tower.vertex_groups.new(name='bone_armBase01')
_vg.add([546, 547, 548, 549, 550, 551, 552, 553, 554, 555, 556, 557, 558, 559, 560, 561, 562, 563, 564, 565, 566, 567], 1.0, 'REPLACE')
_vg = ob_fab_tower.vertex_groups.new(name='bone_armShoulder01')
_vg.add([488, 489, 490, 491, 492, 493, 494, 495, 496, 497, 498, 499, 500, 501, 502, 503, 504, 505, 506, 507, 508, 509, 510, 511, 512, 513, 514, 515, 516, 517, 518, 519, 520, 521, 522, 523, 524, 525, 526, 527, 528, 529, 530, 531, 532, 533, 534, 535, 536, 537, 538, 539, 540, 541, 542, 543, 544, 545, 568, 569, 570, 571, 572, 573, 574, 575], 1.0, 'REPLACE')
_vg = ob_fab_tower.vertex_groups.new(name='bone_armTwist01')
_vg = ob_fab_tower.vertex_groups.new(name='bone_armElbow01')
_vg.add([408, 409, 410, 411, 412, 413, 414, 415, 416, 417, 418, 419, 420, 421, 422, 423, 424, 425, 426, 427, 428, 429, 430, 431, 432, 433, 434, 435, 436, 437, 438, 439, 440, 441, 442, 443, 444, 445, 446, 447, 448, 449, 450, 451, 452, 453, 454, 455, 456, 457, 458, 459, 460, 461, 462, 463, 464, 465, 466, 467, 468, 469, 470, 471, 472, 473, 474, 475, 476, 477, 478, 479, 480, 481, 482, 483, 484, 485, 486, 487, 576, 577, 578, 579, 580, 581, 582, 583, 584, 585, 586, 587, 588, 589, 590, 591, 592, 593, 594, 595, 596, 597, 598, 599, 600, 601, 602, 603, 604, 605, 606, 607, 608, 609, 610, 611, 612, 613, 614, 615, 616, 617, 618, 619, 620, 621, 622, 623, 624, 625, 626, 627, 628, 629, 630, 631, 632, 633, 634, 635, 636, 637, 638, 639, 640, 641, 642, 643, 644, 645, 646, 647, 648, 649, 650, 651, 652, 653, 654, 655, 656, 657, 658, 659, 660, 661, 662, 663, 664, 665, 666, 667, 668, 669, 670, 671, 672, 673, 674, 675, 676, 677, 678, 679, 680, 681, 682, 683, 684, 685, 686, 687, 688, 689, 690, 691, 692, 693, 694, 695, 696, 697, 698, 699, 700, 701, 702, 703, 704, 705, 706, 707, 708, 709, 710, 711, 712, 713, 714, 715, 716, 717, 718, 719, 720, 721, 722, 723], 1.0, 'REPLACE')
_vg = ob_fab_tower.vertex_groups.new(name='bone_armWrist01')
_vg.add([312, 313, 314, 315, 316, 317, 318, 319, 320, 321, 322, 323, 324, 325, 326, 327, 328, 329, 330, 331, 332, 333, 334, 335, 336, 337, 338, 339, 340, 341, 342, 343, 344, 345, 346, 347, 348, 349, 350, 351, 352, 353, 354, 355, 356, 357, 358, 359, 360, 361], 1.0, 'REPLACE')
_vg = ob_fab_tower.vertex_groups.new(name='bone_armNozzle01')
_vg.add([362, 363, 364, 365, 366, 367, 368, 369, 370, 371, 372, 373, 374, 375, 376, 377, 378, 379, 380, 381, 382, 383, 384, 385, 386, 387, 388, 389, 390, 391, 392, 393, 394, 395, 396, 397, 398, 399, 400, 401, 402, 403, 404, 405, 406, 407], 1.0, 'REPLACE')
_vg = ob_fab_tower.vertex_groups.new(name='socket_muzzle01')
_vg = ob_fab_tower.vertex_groups.new(name='bone_frontRamp01')
_vg = ob_fab_tower.vertex_groups.new(name='bone_frontRamp02')
_vg = ob_fab_tower.vertex_groups.new(name='bone_frontRamp03')
_vg = ob_fab_tower.vertex_groups.new(name='bone_frontRamp04')
_vg = ob_fab_tower.vertex_groups.new(name='bone_backRamp01')
_vg = ob_fab_tower.vertex_groups.new(name='bone_backRamp02')
_vg = ob_fab_tower.vertex_groups.new(name='bone_backRamp03')
_vg = ob_fab_tower.vertex_groups.new(name='bone_backRamp04')
_vg = ob_fab_tower.vertex_groups.new(name='bone_armBase02')
_vg = ob_fab_tower.vertex_groups.new(name='bone_armShoulder02')
_vg = ob_fab_tower.vertex_groups.new(name='bone_armTwist02')
_vg = ob_fab_tower.vertex_groups.new(name='bone_armElbow02')
_vg = ob_fab_tower.vertex_groups.new(name='bone_armWrist02')
_vg = ob_fab_tower.vertex_groups.new(name='bone_armNozzle02')
_vg = ob_fab_tower.vertex_groups.new(name='socket_muzzle02')
_vg = ob_fab_tower.vertex_groups.new(name='bone_armBase03')
_vg = ob_fab_tower.vertex_groups.new(name='bone_armShoulder03')
_vg = ob_fab_tower.vertex_groups.new(name='bone_armElbow03')
_vg = ob_fab_tower.vertex_groups.new(name='bone_armWrist03')
_vg = ob_fab_tower.vertex_groups.new(name='bone_armNozzle03')
_vg = ob_fab_tower.vertex_groups.new(name='socket_muzzle03')
_vg = ob_fab_tower.vertex_groups.new(name='bone_platform')
_m = ob_fab_tower.modifiers.new('Armature', 'ARMATURE')
ob_arm.location = (0.0, 0.0, 0.0)
ob_arm.lineart.crease_threshold = 0.0

# ---- collection membership
scene.collection.objects.link(ob_fab_tower)
col_collection.objects.link(ob_arm)

# ---- scene / render settings (as saved in the file)
scene.frame_start = 1; scene.frame_end = 250; scene.frame_set(52)
scene.render.engine = 'BLENDER_EEVEE_NEXT'
scene.render.film_transparent = True
scene.cycles.use_denoising = False
scene.cycles.samples = 128
scene.cycles.sampling_pattern = 'TABULATED_SOBOL'
scene.cycles.use_adaptive_sampling = False
scene.cycles.use_light_tree = False
scene.view_settings.view_transform = 'Filmic'
bpy.context.view_layer.update()

# ---- added for rendering (the .blend has no active camera and no usable light): camera, sun
cam_auto = bpy.data.cameras.new('AutoCamera')
cam_auto.lens = 50.0
cam_auto.sensor_width = 36.0
cam_auto.clip_end = 1000.0
ob_auto_camera = bpy.data.objects.new('AutoCamera', cam_auto)
scene.collection.objects.link(ob_auto_camera)
ob_auto_camera.location = (24.0688, -28.719, 28.0953)
ob_auto_camera.rotation_euler = (1.09748, -7.21219e-08, 0.694738)
scene.camera = ob_auto_camera
light_auto_sun = bpy.data.lights.new('AutoSun', 'SUN')
light_auto_sun.energy = 3.0
light_auto_sun.angle = 0.0523599
ob_auto_sun = bpy.data.objects.new('AutoSun', light_auto_sun)
scene.collection.objects.link(ob_auto_sun)
ob_auto_sun.rotation_euler = (0.872665, 0.174533, 0.523599)
bpy.context.view_layer.update()
